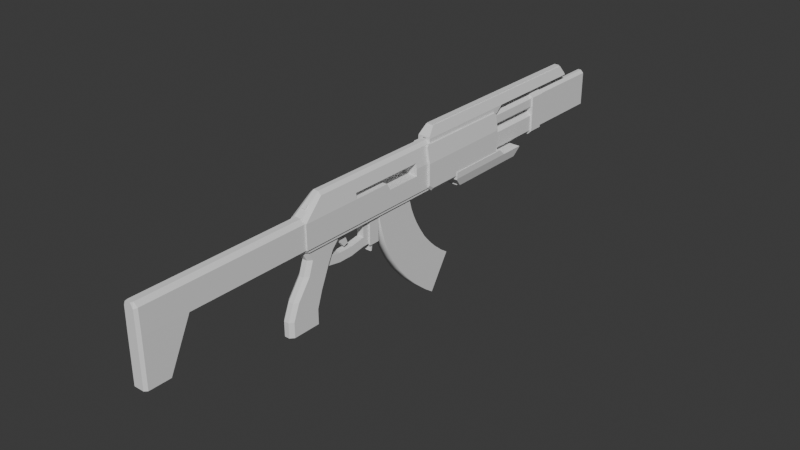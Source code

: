 # Source: ProtoRifle.blend  (saved by Blender 4.3.34; exported with 4.5.12 LTS)
import bpy
from mathutils import Matrix  # noqa: F401  (used for matrix-valued properties, if any)

bpy.ops.wm.read_factory_settings(use_empty=True)
scene = bpy.context.scene
scene.name = 'Scene'

# ---- collections
col_collection = bpy.data.collections.new('Collection'); scene.collection.children.link(col_collection)

# ---- world
world_world = bpy.data.worlds.new('World'); scene.world = world_world
world_world.use_nodes = True; world_world.node_tree.nodes.clear()
_N = world_world.node_tree.nodes; _L = world_world.node_tree.links
n0 = _N.new('ShaderNodeOutputWorld'); n0.name = 'World Output'; n0.location = (300, 300)
n1 = _N.new('ShaderNodeBackground'); n1.name = 'Background'; n1.location = (10, 300)
n1.inputs[0].default_value = (0.05088, 0.05088, 0.05088, 1.0)
_L.new(n1.outputs[0], n0.inputs[0])
n0.is_active_output = True
world_world.color = (0.05088, 0.05088, 0.05088)
world_world.sun_shadow_jitter_overblur = 0.0

# ---- meshes
me_cube = bpy.data.meshes.new('Cube')
me_cube.from_pydata([(0.0, 5.02, 0.9816), (0.2187, 1.667, -2.314), (0.5358, 6.814, -0.9051), (0.2187, 2.179, -2.314), (0.0, -1.0, 0.9816), (0.0, 2.179, -2.314), (0.0, 1.742, -1.847), (0.4205, 7.165, -1.628), (0.5358, 9.866, -0.9051), (0.1759, 5.601, 1.478), (0.2912, 9.866, 0.755), (0.1487, 1.667, -2.314), (0.1487, 2.179, -2.314), (0.4205, 10.18, -1.628), (0.2187, 2.048, -2.314), (0.0, 5.249, -1.189), (0.0, 1.836, -2.14), (0.0, 2.048, -2.314), (0.5203, 6.814, -1.249), (0.3355, -0.08157, -1.157), (0.1487, 2.048, -2.314), (0.5203, 10.18, -1.249), (0.0, 2.048, -1.579), (0.1759, 10.18, 1.478), (0.0, 7.165, -1.628), (0.1487, 2.048, -1.579), (0.2757, 5.249, 1.099), (0.0, 0.006967, -1.966), (0.1867, 0.08659, -1.157), (0.0, 0.6804, -1.966), (0.5358, 10.18, -1.19), (0.5358, 6.814, -1.19), (0.3355, 0.2354, -1.157), (0.0, 6.814, -1.19), (0.0, 10.18, -1.19), (0.3355, 0.08659, -1.008), (0.0, 1.354, -1.864), (0.2757, 10.18, 1.099), (0.0, 1.354, -1.746), (0.2657, 10.18, -1.628), (0.1867, -1.953, -1.157), (0.0, 1.255, -1.864), (0.0, 5.601, 1.478), (0.394, 9.866, -0.9051), (0.2912, 10.18, 1.04), (0.0, 1.836, -2.249), (0.2657, 7.165, -1.628), (0.0, 1.354, -2.249), (0.3234, 6.814, -1.19), (0.3355, -1.788, -1.157), (0.3234, 10.18, -1.19), (0.3355, -1.953, -1.008), (0.0, 0.006967, -2.368), (0.0, 6.814, -1.249), (0.2912, 5.249, 1.04), (0.0, 0.6804, -2.368), (0.3156, 6.814, -1.249), (0.0, 5.251, 0.9816), (0.2657, 11.11, -1.628), (0.0, 5.249, 1.04), (0.1532, 1.354, -2.14), (0.0, 10.18, 1.04), (0.4205, 11.11, -1.628), (0.0, -1.507, 0.5858), (0.1532, 0.6804, -1.966), (0.5203, 11.36, -1.249), (0.0, -1.659, 0.4619), (0.1532, 0.006967, -1.966), (0.5358, 11.36, -1.19), (0.1532, 0.6804, -2.259), (0.1532, 0.006967, -2.259), (0.1273, 10.18, 1.478), (0.1532, 1.255, -1.864), (0.0, 11.36, -1.249), (0.1532, 1.354, -1.746), (0.0, 11.36, -1.19), (0.0, -1.686, 0.4949), (0.1532, 1.354, -1.864), (0.0, -1.534, 0.6188), (0.1532, 1.354, -2.249), (0.3234, 11.36, -1.19), (0.1532, -0.6665, -2.249), (0.0, 11.11, -1.628), (0.1532, 0.006967, -2.368), (0.1494, 9.866, 0.755), (0.1273, 5.601, 1.478), (0.1532, 0.6804, -2.368), (0.3156, 11.36, -1.249), (0.0, 9.613, -1.189), (0.07872, 5.249, 1.04), (0.0, 9.613, 0.9816), (0.3998, -1.0, -1.0), (0.07872, 10.18, 1.04), (0.3998, -1.941, -1.0), (0.0, 5.249, 1.099), (0.3998, 5.02, -1.0), (0.07097, 5.249, 1.099), (0.1273, 14.93, 1.478), (0.1759, 14.93, 1.478), (0.3998, 5.249, -1.189), (0.2757, 15.19, 1.099), (0.2912, 15.19, 1.04), (0.2575, -1.0, 0.8443), (0.09545, -1.507, 0.5858), (0.0, 15.19, 1.099), (0.0, 15.19, 1.04), (0.3877, -1.941, 0.07583), (0.07872, 15.19, 1.04), (0.09545, -1.659, 0.4619), (0.1097, 5.02, 0.9816), (0.0, 14.93, 1.478), (0.07097, 15.19, 1.099), (0.3877, 5.02, 0.07583), (0.3877, -1.0, 0.07583), (0.201, -1.941, 0.2317), (0.1097, -1.0, 0.9816), (0.09545, -1.686, 0.4949), (0.09545, -1.534, 0.6188), (0.3877, 9.613, 0.07583), (0.3605, 5.249, 0.8515), (0.4911, 5.249, 0.07583), (0.5034, 5.249, -1.045), (0.5034, 5.02, -0.8564), (0.4911, 5.02, 0.07583), (0.3605, 9.613, 0.8515), (0.4911, 9.613, 0.07583), (0.0, 5.21, -1.157), (0.3355, -1.941, -1.0), (0.3355, -1.0, -1.0), (0.3355, 0.08659, -1.0), (0.3355, 5.02, -1.0), (0.3355, -1.953, -1.0), (0.3355, 5.21, -1.157), (0.0, -7.142, -1.0), (0.0, -1.953, -1.0), (0.0, -9.494, -1.0), (0.0, -9.494, 0.2317), (0.0, -1.941, 0.2317), (0.0, -7.142, 0.2317), (0.0, -8.13, -3.075), (0.0, -9.494, -3.075), (0.3401, -7.426, -1.0), (0.3401, -9.383, -1.0), (0.3401, -9.383, -3.075), (0.3401, -8.414, -3.075), (0.3401, -1.941, -1.0), (0.2758, -1.941, -1.0), (0.328, -7.142, 0.07583), (0.328, -9.383, 0.07583), (0.1413, -7.142, 0.2317), (0.1413, -9.383, 0.2317), (0.2758, -1.953, -1.0), (0.3401, -6.877, -1.0), (0.07478, -7.142, -1.0), (0.2291, -9.494, -1.0), (0.2176, -9.494, 0.02469), (0.1008, -9.494, 0.2317), (0.1413, -1.941, 0.2317), (0.2291, -9.494, -3.075), (0.07478, -8.13, -3.075), (0.3371, -7.142, -0.7347), (0.328, -1.941, 0.07583), (0.26, -0.4805, -1.592), (0.26, -0.7745, -2.209), (0.26, -1.545, -1.592), (0.26, -1.757, -2.209), (0.0, -1.953, -1.157), (0.1112, -1.953, -1.157), (0.26, -0.08157, -1.157), (0.26, -1.788, -1.157), (0.0, 0.08659, -1.157), (0.1112, 0.08659, -1.157), (0.0, -0.3136, -1.592), (0.1112, -0.3136, -1.592), (0.1112, -1.71, -1.592), (0.0, -1.71, -1.592), (0.1112, -1.922, -2.209), (0.0, -1.922, -2.209), (0.26, -1.37, -3.761), (0.26, -1.37, -4.423), (0.26, -2.64, -3.761), (0.26, -2.64, -4.423), (0.1112, -2.521, -3.052), (0.0, -2.521, -3.052), (0.1112, -2.802, -4.423), (0.0, -2.802, -4.423), (0.0, -1.208, -4.423), (0.1112, -1.208, -4.423), (0.1112, -2.802, -3.761), (0.0, -2.802, -3.761), (0.0, -1.208, -3.761), (0.1112, -1.208, -3.761), (0.26, -1.134, -3.052), (0.26, -2.357, -3.052), (0.0, -0.9708, -3.052), (0.1112, -0.9708, -3.052), (0.3877, 9.823, 0.07583), (0.0, 9.763, 0.9816), (0.0, 9.823, 0.9401), (0.2747, 9.823, 0.7397), (0.08398, 9.823, 0.9401), (0.0, 9.823, -1.126), (0.0, 9.76, -1.189), (0.2687, 5.02, 0.7764), (0.2575, 5.089, 0.8446), (0.2101, 5.02, 0.8944), (0.2575, 4.951, 0.8446), (0.3605, 5.089, 0.8515), (0.3717, 5.02, 0.7833), (0.2912, 5.249, 0.8469), (0.2575, 5.248, 0.8446), (0.2912, 9.613, 0.8469), (0.08862, 5.249, 0.9816), (0.08862, 5.251, 0.9816), (0.1097, 5.249, 0.9816), (0.08862, 9.613, 0.9816), (0.2912, 9.613, 0.755), (0.2722, 9.613, 0.755), (0.08862, 9.763, 0.9816), (0.2722, 9.814, 0.755), (0.2601, 9.823, 0.755), (0.1104, 9.823, 0.9124), (0.09633, 9.794, 0.9689), (0.1494, 9.823, 0.755), (0.5034, 6.814, -1.045), (0.3998, 6.814, -1.189), (0.3237, 9.613, -1.189), (0.3237, 6.814, -1.189), (0.5018, 6.814, -0.9051), (0.5018, 9.613, -0.9051), (0.397, 9.613, -0.9051), (0.397, 9.823, -0.9051), (0.3237, 9.76, -1.189), (0.3392, 9.823, -1.126), (0.394, 9.823, -0.9051), (0.0, 10.18, -1.678), (0.2657, 10.18, -1.678), (0.2657, 7.165, -1.678), (0.0, 7.165, -1.678), (0.0, 11.11, -1.678), (0.2657, 11.11, -1.678), (0.1273, 10.18, 1.528), (0.1273, 5.601, 1.528), (0.0, 10.18, 1.528), (0.0, 5.601, 1.528), (0.0, 14.93, 1.528), (0.1273, 14.93, 1.528), (0.0, 1.354, -1.157), (0.1532, 1.354, -1.157), (0.1112, -0.4537, -1.885), (0.0, -0.4537, -1.885), (0.1112, -0.6301, -2.255), (0.0, -0.6301, -2.255), (0.1532, -0.4971, -1.877), (0.1532, -0.656, -2.209), (0.1532, -0.6263, -2.147), (0.1466, -0.6665, -2.249), (0.1532, -0.6665, -2.233), (0.0, 2.179, -1.157), (0.2187, 2.048, -1.157), (0.2187, 2.179, -1.157), (0.2187, 1.667, -1.157), (0.1487, 2.179, -1.157), (0.1532, 1.667, -1.157), (0.0, 1.742, -1.579), (0.1487, 1.836, -2.14), (0.1487, 1.742, -1.847), (0.1487, 1.742, -1.579), (0.1532, 1.667, -1.827), (0.1487, 1.836, -2.249), (0.1532, 1.667, -2.249), (0.1532, 1.667, -2.14), (0.1532, 1.667, -1.85), (0.1487, 1.667, -2.249), (-0.2187, 1.667, -2.314), (-0.5358, 6.814, -0.9051), (-0.2187, 2.179, -2.314), (-0.4205, 7.165, -1.628), (-0.5358, 9.866, -0.9051), (-0.1759, 5.601, 1.478), (-0.2912, 9.866, 0.755), (-0.1487, 1.667, -2.314), (-0.1487, 2.179, -2.314), (-0.4205, 10.18, -1.628), (-0.2187, 2.048, -2.314), (-0.5203, 6.814, -1.249), (-0.3355, -0.08157, -1.157), (-0.1487, 2.048, -2.314), (-0.5203, 10.18, -1.249), (-0.1759, 10.18, 1.478), (-0.1487, 2.048, -1.579), (-0.2757, 5.249, 1.099), (-0.1867, 0.08659, -1.157), (-0.5358, 10.18, -1.19), (-0.5358, 6.814, -1.19), (-0.3355, 0.2354, -1.157), (-0.3355, 0.08659, -1.008), (-0.2757, 10.18, 1.099), (-0.2657, 10.18, -1.628), (-0.1867, -1.953, -1.157), (-0.394, 9.866, -0.9051), (-0.2912, 10.18, 1.04), (-0.2657, 7.165, -1.628), (-0.3234, 6.814, -1.19), (-0.3355, -1.788, -1.157), (-0.3234, 10.18, -1.19), (-0.3355, -1.953, -1.008), (-0.2912, 5.249, 1.04), (-0.3156, 6.814, -1.249), (-0.2657, 11.11, -1.628), (-0.1532, 1.354, -2.14), (-0.4205, 11.11, -1.628), (-0.1532, 0.6804, -1.966), (-0.5203, 11.36, -1.249), (-0.1532, 0.006967, -1.966), (-0.5358, 11.36, -1.19), (-0.1532, 0.6804, -2.259), (-0.1532, 0.006967, -2.259), (-0.1273, 10.18, 1.478), (-0.1532, 1.255, -1.864), (-0.1532, 1.354, -1.746), (-0.1532, 1.354, -1.864), (-0.1532, 1.354, -2.249), (-0.3234, 11.36, -1.19), (-0.1532, -0.6665, -2.249), (-0.1532, 0.006967, -2.368), (-0.1494, 9.866, 0.755), (-0.1273, 5.601, 1.478), (-0.1532, 0.6804, -2.368), (-0.3156, 11.36, -1.249), (-0.07872, 5.249, 1.04), (-0.3998, -1.0, -1.0), (-0.07872, 10.18, 1.04), (-0.3998, -1.941, -1.0), (-0.3998, 5.02, -1.0), (-0.07097, 5.249, 1.099), (-0.1273, 14.93, 1.478), (-0.1759, 14.93, 1.478), (-0.3998, 5.249, -1.189), (-0.2757, 15.19, 1.099), (-0.2912, 15.19, 1.04), (-0.2575, -1.0, 0.8443), (-0.09545, -1.507, 0.5858), (-0.3877, -1.941, 0.07583), (-0.07872, 15.19, 1.04), (-0.09545, -1.659, 0.4619), (-0.1097, 5.02, 0.9816), (-0.07097, 15.19, 1.099), (-0.3877, 5.02, 0.07583), (-0.3877, -1.0, 0.07583), (-0.201, -1.941, 0.2317), (-0.1097, -1.0, 0.9816), (-0.09545, -1.686, 0.4949), (-0.09545, -1.534, 0.6188), (-0.3877, 9.613, 0.07583), (-0.3605, 5.249, 0.8515), (-0.4911, 5.249, 0.07583), (-0.5034, 5.249, -1.045), (-0.5034, 5.02, -0.8564), (-0.4911, 5.02, 0.07583), (-0.3605, 9.613, 0.8515), (-0.4911, 9.613, 0.07583), (-0.3355, -1.941, -1.0), (-0.3355, -1.0, -1.0), (-0.3355, 0.08659, -1.0), (-0.3355, 5.02, -1.0), (-0.3355, -1.953, -1.0), (-0.3355, 5.21, -1.157), (-0.3401, -7.426, -1.0), (-0.3401, -9.383, -1.0), (-0.3401, -9.383, -3.075), (-0.3401, -8.414, -3.075), (-0.3401, -1.941, -1.0), (-0.2758, -1.941, -1.0), (-0.328, -7.142, 0.07583), (-0.328, -9.383, 0.07583), (-0.1413, -7.142, 0.2317), (-0.1413, -9.383, 0.2317), (-0.2758, -1.953, -1.0), (-0.3401, -6.877, -1.0), (-0.07478, -7.142, -1.0), (-0.2291, -9.494, -1.0), (-0.2176, -9.494, 0.02469), (-0.1008, -9.494, 0.2317), (-0.1413, -1.941, 0.2317), (-0.2291, -9.494, -3.075), (-0.07478, -8.13, -3.075), (-0.3371, -7.142, -0.7347), (-0.328, -1.941, 0.07583), (-0.26, -0.4805, -1.592), (-0.26, -0.7745, -2.209), (-0.26, -1.545, -1.592), (-0.26, -1.757, -2.209), (-0.1112, -1.953, -1.157), (-0.26, -0.08157, -1.157), (-0.26, -1.788, -1.157), (-0.1112, 0.08659, -1.157), (-0.1112, -0.3136, -1.592), (-0.1112, -1.71, -1.592), (-0.1112, -1.922, -2.209), (-0.26, -1.37, -3.761), (-0.26, -1.37, -4.423), (-0.26, -2.64, -3.761), (-0.26, -2.64, -4.423), (-0.1112, -2.521, -3.052), (-0.1112, -2.802, -4.423), (-0.1112, -1.208, -4.423), (-0.1112, -2.802, -3.761), (-0.1112, -1.208, -3.761), (-0.26, -1.134, -3.052), (-0.26, -2.357, -3.052), (-0.1112, -0.9708, -3.052), (-0.3877, 9.823, 0.07583), (-0.2747, 9.823, 0.7397), (-0.08398, 9.823, 0.9401), (-0.2687, 5.02, 0.7764), (-0.2575, 5.089, 0.8446), (-0.2101, 5.02, 0.8944), (-0.2575, 4.951, 0.8446), (-0.3605, 5.089, 0.8515), (-0.3717, 5.02, 0.7833), (-0.2912, 5.249, 0.8469), (-0.2575, 5.248, 0.8446), (-0.2912, 9.613, 0.8469), (-0.08862, 5.249, 0.9816), (-0.08862, 5.251, 0.9816), (-0.1097, 5.249, 0.9816), (-0.08862, 9.613, 0.9816), (-0.2912, 9.613, 0.755), (-0.2722, 9.613, 0.755), (-0.08862, 9.763, 0.9816), (-0.2722, 9.814, 0.755), (-0.2601, 9.823, 0.755), (-0.1104, 9.823, 0.9124), (-0.09633, 9.794, 0.9689), (-0.1494, 9.823, 0.755), (-0.5034, 6.814, -1.045), (-0.3998, 6.814, -1.189), (-0.3237, 9.613, -1.189), (-0.3237, 6.814, -1.189), (-0.5018, 6.814, -0.9051), (-0.5018, 9.613, -0.9051), (-0.397, 9.613, -0.9051), (-0.397, 9.823, -0.9051), (-0.3237, 9.76, -1.189), (-0.3392, 9.823, -1.126), (-0.394, 9.823, -0.9051), (-0.2657, 10.18, -1.678), (-0.2657, 7.165, -1.678), (-0.2657, 11.11, -1.678), (-0.1273, 10.18, 1.528), (-0.1273, 5.601, 1.528), (-0.1273, 14.93, 1.528), (-0.1532, 1.354, -1.157), (-0.1112, -0.4537, -1.885), (-0.1112, -0.6301, -2.255), (-0.1532, -0.4971, -1.877), (-0.1532, -0.656, -2.209), (-0.1532, -0.6263, -2.147), (-0.1466, -0.6665, -2.249), (-0.1532, -0.6665, -2.233), (-0.2187, 2.048, -1.157), (-0.2187, 2.179, -1.157), (-0.2187, 1.667, -1.157), (-0.1487, 2.179, -1.157), (-0.1532, 1.667, -1.157), (-0.1487, 1.836, -2.14), (-0.1487, 1.742, -1.847), (-0.1487, 1.742, -1.579), (-0.1532, 1.667, -1.827), (-0.1487, 1.836, -2.249), (-0.1532, 1.667, -2.249), (-0.1532, 1.667, -2.14), (-0.1532, 1.667, -1.85), (-0.1487, 1.667, -2.249), (0.3467, 5.02, 0.317), (0.3469, -1.0, 0.3168), (0.4504, 5.02, 0.317), (0.3998, 4.323, -1.0), (0.1097, 4.323, 0.9816), (0.3355, 4.323, -1.0), (0.3467, 4.323, 0.317), (0.3877, 4.323, 0.07583), (0.2575, 4.323, 0.8446), (0.3877, 2.515, 0.07583), (0.3912, 4.323, -0.236), (0.3912, 2.695, -0.236), (0.1097, 0.7807, 0.9816), (0.2575, 0.7807, 0.8444), (0.3877, 0.7807, 0.07583), (0.3468, 0.7807, 0.3169), (0.3998, 0.7807, -1.0), (-0.2684, 0.7807, 0.3169), (-0.2684, 4.323, 0.317), (-0.2684, 4.323, 0.07583), (-0.2684, 2.515, 0.07583), (-0.2684, 4.323, -0.236), (-0.2684, 2.695, -0.236), (-0.2684, 0.7807, 0.07583)], [], [(63, 78, 117, 103), (145, 127, 128, 91, 93), (205, 109, 479, 483, 206), (129, 480, 478, 491, 91, 128), (0, 4, 115, 487, 479, 109), (209, 210, 204, 207, 119), (119, 124, 211, 209), (132, 126, 15, 99, 95, 130), (212, 213, 57, 0, 109, 214), (210, 214, 109, 205, 204), (114, 106, 102, 115), (113, 106, 93, 91), (91, 491, 489, 113), (99, 121, 122, 95), (102, 106, 113, 476), (121, 99, 225, 224), (93, 106, 161, 145), (106, 114, 157, 161), (131, 127, 146, 151), (108, 114, 115, 103), (103, 115, 4, 63), (157, 114, 108, 66, 137), (78, 76, 116, 117), (108, 116, 76, 66), (103, 117, 116, 108), (227, 225, 99, 15, 88, 226), (95, 122, 123, 112), (90, 57, 213, 215), (122, 121, 120, 123), (120, 125, 124, 119), (203, 204, 206), (228, 229, 125, 120, 121, 224), (207, 208, 477, 123, 120, 119), (118, 125, 229, 230), (216, 211, 124, 125, 118, 217), (206, 483, 481, 475, 203), (167, 40, 51, 131, 151, 134, 166), (258, 126, 132, 32, 28, 171, 170, 247, 248, 263, 261, 259, 260, 262), (127, 131, 51, 49, 19, 35, 129, 128), (35, 19, 32), (19, 28, 32), (40, 49, 51), (49, 40, 167, 169), (28, 19, 168, 171), (19, 49, 169, 168), (129, 35, 32, 132, 130, 480), (142, 143, 144, 141), (147, 149, 150, 148), (151, 146, 127, 145, 152, 153, 133, 134), (156, 136, 135, 154, 155), (137, 138, 149, 157), (143, 158, 140, 139, 159, 144), (153, 152, 141), (148, 142, 141, 160, 147), (152, 145, 161, 147, 160), (161, 157, 149, 147), (156, 150, 149, 138, 136), (141, 152, 160), (144, 159, 153, 141), (153, 159, 139, 133), (142, 154, 158, 143), (155, 148, 150, 156), (154, 142, 148, 155), (135, 140, 158, 154), (162, 164, 165, 163), (168, 169, 164, 162), (170, 171, 173, 172), (167, 166, 175, 174), (174, 175, 177, 176), (178, 180, 181, 179), (250, 172, 173, 249), (176, 177, 183, 182), (187, 179, 181, 184, 185, 186), (188, 189, 185, 184), (190, 191, 187, 186), (192, 193, 180, 178), (194, 195, 191, 190), (182, 183, 189, 188), (163, 165, 193, 192), (195, 194, 252, 251), (253, 249, 173, 162, 163, 254, 255), (167, 174, 164, 169), (173, 171, 168, 162), (182, 188, 180, 193), (165, 164, 174, 176), (176, 182, 193, 165), (257, 254, 163, 192, 195, 251, 256), (178, 179, 187, 191), (181, 180, 188, 184), (191, 195, 192, 178), (218, 197, 90, 215), (219, 217, 118, 196, 199), (231, 196, 118, 230), (222, 221, 200), (219, 199, 220), (222, 200, 198, 197), (226, 88, 202, 232), (201, 233, 232, 202), (223, 220, 199, 196, 231, 234, 233, 201, 198, 200, 221), (204, 205, 206), (203, 208, 207, 204), (112, 123, 477, 475), (92, 61, 105, 107), (37, 23, 9, 26), (220, 223, 84, 10, 216, 217, 219), (96, 85, 42, 94), (42, 85, 242, 244), (211, 216, 10, 44, 54, 209), (84, 92, 44, 10), (89, 92, 84, 223, 221, 222, 218, 215, 213, 212), (214, 210, 209, 54, 89, 212), (26, 9, 85, 96), (23, 71, 85, 9), (92, 89, 59, 61), (23, 37, 100, 98), (54, 26, 96, 89), (89, 96, 94, 59), (44, 37, 26, 54), (37, 44, 101, 100), (111, 97, 98, 100), (105, 104, 111, 107), (104, 110, 97, 111), (107, 111, 100, 101), (71, 23, 98, 97), (44, 92, 107, 101), (97, 110, 245, 246), (50, 80, 75, 34), (21, 18, 7, 13), (231, 230, 229, 228, 2, 8, 43, 234), (82, 58, 240, 239), (56, 53, 24, 46), (39, 46, 237, 236), (8, 2, 31, 30), (43, 8, 30, 50), (233, 234, 43, 50, 48, 227, 226, 232), (225, 227, 48, 31, 2, 228, 224), (18, 56, 46, 7), (13, 7, 46, 39), (50, 34, 33, 48), (13, 62, 65, 21), (31, 48, 56, 18), (48, 33, 53, 56), (30, 31, 18, 21), (21, 65, 68, 30), (87, 65, 62, 58), (75, 80, 87, 73), (73, 87, 58, 82), (80, 68, 65, 87), (39, 58, 62, 13), (30, 68, 80, 50), (236, 237, 238, 235), (235, 239, 240, 236), (46, 24, 238, 237), (58, 39, 236, 240), (241, 243, 244, 242), (243, 241, 246, 245), (71, 97, 246, 241), (85, 71, 241, 242), (247, 38, 74, 248), (72, 60, 77), (16, 6, 266, 265), (266, 6, 264, 267), (256, 81, 257), (248, 74, 268, 263), (249, 253, 67, 27, 250), (70, 67, 253, 255), (45, 16, 265, 269), (60, 79, 270, 271), (254, 257, 81, 83, 70, 255), (41, 29, 64, 72), (64, 67, 70, 69), (29, 27, 67, 64), (36, 41, 72, 77), (77, 60, 271, 272), (77, 74, 38, 36), (270, 79, 47, 45, 269, 273), (251, 252, 52, 83, 81, 256), (79, 86, 55, 47), (86, 83, 52, 55), (69, 86, 79, 60), (70, 83, 86, 69), (64, 69, 60, 72), (74, 77, 272, 268), (3, 12, 262, 260), (261, 1, 14, 259), (20, 14, 1, 11), (273, 11, 1, 261, 263, 268, 272, 271, 270), (25, 20, 11, 273, 269, 265, 266, 267), (12, 5, 258, 262), (5, 12, 20, 17), (12, 3, 14, 20), (259, 14, 3, 260), (22, 25, 267, 264), (17, 20, 25, 22), (218, 222, 197), (63, 342, 353, 78), (372, 333, 331, 363, 362), (417, 418, 341, 351, 346), (364, 363, 331, 334, 365), (0, 346, 351, 4), (421, 355, 419, 416, 422), (355, 421, 423, 360), (367, 365, 334, 338, 15, 126), (424, 426, 346, 0, 57, 425), (422, 416, 417, 346, 426), (350, 351, 341, 343), (349, 331, 333, 343), (331, 349, 348, 334), (338, 334, 358, 357), (341, 349, 343), (357, 436, 437, 338), (333, 372, 388, 343), (343, 388, 384, 350), (366, 378, 373, 362), (345, 342, 351, 350), (342, 63, 4, 351), (384, 137, 66, 345, 350), (78, 353, 352, 76), (345, 66, 76, 352), (342, 345, 352, 353), (439, 438, 88, 15, 338, 437), (334, 348, 359, 358), (90, 427, 425, 57), (358, 359, 356, 357), (356, 355, 360, 361), (415, 418, 416), (440, 436, 357, 356, 361, 441), (419, 355, 356, 359, 420), (354, 442, 441, 361), (428, 429, 354, 361, 360, 423), (415, 348, 349, 341, 418), (393, 166, 134, 378, 366, 306, 299), (258, 464, 462, 461, 463, 465, 453, 247, 170, 396, 292, 295, 367, 126), (362, 363, 364, 296, 286, 304, 306, 366), (296, 295, 286), (286, 295, 292), (299, 306, 304), (304, 395, 393, 299), (292, 396, 394, 286), (286, 394, 395, 304), (364, 365, 367, 295, 296), (369, 368, 371, 370), (374, 375, 377, 376), (378, 134, 133, 380, 379, 372, 362, 373), (383, 382, 381, 135, 136), (137, 384, 376, 138), (370, 371, 386, 139, 140, 385), (380, 368, 379), (375, 374, 387, 368, 369), (379, 387, 374, 388, 372), (388, 374, 376, 384), (383, 136, 138, 376, 377), (368, 387, 379), (371, 368, 380, 386), (380, 133, 139, 386), (369, 370, 385, 381), (382, 383, 377, 375), (381, 382, 375, 369), (135, 381, 385, 140), (389, 390, 392, 391), (394, 389, 391, 395), (170, 172, 397, 396), (393, 398, 175, 166), (398, 399, 177, 175), (400, 401, 403, 402), (250, 454, 397, 172), (399, 404, 183, 177), (406, 186, 185, 405, 403, 401), (407, 405, 185, 189), (190, 186, 406, 408), (409, 400, 402, 410), (194, 190, 408, 411), (404, 407, 189, 183), (390, 409, 410, 392), (411, 455, 252, 194), (456, 458, 457, 390, 389, 397, 454), (393, 395, 391, 398), (397, 389, 394, 396), (404, 410, 402, 407), (392, 399, 398, 391), (399, 392, 410, 404), (460, 459, 455, 411, 409, 390, 457), (400, 408, 406, 401), (403, 405, 407, 402), (408, 400, 409, 411), (430, 427, 90, 197), (431, 413, 412, 354, 429), (443, 442, 354, 412), (434, 414, 433), (431, 432, 413), (434, 197, 198, 414), (438, 444, 202, 88), (201, 202, 444, 445), (435, 433, 414, 198, 201, 445, 446, 443, 412, 413, 432), (416, 418, 417), (415, 416, 419, 420), (348, 415, 420, 359), (332, 344, 105, 61), (297, 291, 279, 289), (432, 431, 429, 428, 280, 326, 435), (335, 94, 42, 327), (42, 244, 451, 327), (423, 421, 307, 301, 280, 428), (326, 280, 301, 332), (330, 424, 425, 427, 430, 434, 433, 435, 326, 332), (426, 424, 330, 307, 421, 422), (291, 335, 327, 279), (289, 279, 327, 318), (332, 61, 59, 330), (289, 337, 339, 297), (307, 330, 335, 291), (330, 59, 94, 335), (301, 307, 291, 297), (297, 339, 340, 301), (347, 339, 337, 336), (105, 344, 347, 104), (104, 347, 336, 110), (344, 340, 339, 347), (318, 336, 337, 289), (301, 340, 344, 332), (336, 452, 245, 110), (305, 34, 75, 323), (288, 283, 277, 285), (443, 446, 300, 278, 275, 440, 441, 442), (82, 239, 449, 309), (308, 302, 24, 53), (298, 447, 448, 302), (278, 293, 294, 275), (300, 305, 293, 278), (445, 444, 438, 439, 303, 305, 300, 446), (437, 436, 440, 275, 294, 303, 439), (285, 277, 302, 308), (283, 298, 302, 277), (305, 303, 33, 34), (283, 288, 313, 311), (294, 285, 308, 303), (303, 308, 53, 33), (293, 288, 285, 294), (288, 293, 315, 313), (329, 309, 311, 313), (75, 73, 329, 323), (73, 82, 309, 329), (323, 329, 313, 315), (298, 283, 311, 309), (293, 305, 323, 315), (447, 235, 238, 448), (235, 447, 449, 239), (302, 448, 238, 24), (309, 449, 447, 298), (450, 451, 244, 243), (243, 245, 452, 450), (318, 450, 452, 336), (327, 451, 450, 318), (247, 453, 320, 38), (319, 321, 310), (16, 466, 467, 6), (467, 468, 264, 6), (459, 460, 324), (453, 465, 469, 320), (454, 250, 27, 314, 456), (317, 458, 456, 314), (45, 470, 466, 16), (310, 472, 471, 322), (457, 458, 317, 325, 324, 460), (41, 319, 312, 29), (312, 316, 317, 314), (29, 312, 314, 27), (36, 321, 319, 41), (321, 473, 472, 310), (321, 36, 38, 320), (471, 474, 470, 45, 47, 322), (455, 459, 324, 325, 52, 252), (322, 47, 55, 328), (328, 55, 52, 325), (316, 310, 322, 328), (317, 316, 328, 325), (312, 319, 310, 316), (320, 469, 473, 321), (276, 462, 464, 282), (463, 461, 284, 274), (287, 281, 274, 284), (474, 471, 472, 473, 469, 465, 463, 274, 281), (290, 468, 467, 466, 470, 474, 281, 287), (282, 464, 258, 5), (5, 17, 287, 282), (282, 287, 284, 276), (461, 462, 276, 284), (22, 264, 468, 290), (17, 22, 290, 287), (430, 197, 434), (475, 477, 208, 203), (475, 481, 482, 112), (484, 486, 497, 495), (478, 480, 130, 95), (482, 485, 478, 95, 112), (483, 479, 487, 488), (481, 483, 488, 490), (494, 493, 492, 498, 495), (486, 485, 496, 497), (490, 488, 102, 476), (489, 490, 476, 113), (488, 487, 115, 102), (489, 491, 478, 485, 486, 484), (495, 497, 496, 494), (481, 490, 492, 493), (485, 482, 494, 496), (490, 489, 498, 492), (489, 484, 495, 498), (482, 481, 493, 494)])
_uv = me_cube.uv_layers.new(name='UVMap')
_uv.uv.foreach_set('vector', [0.75, 0.75, 0.75, 0.75, 0.7958, 0.75, 0.7958, 0.75, 0.139, 0.75, 0.1401, 0.75, 0.1401, 0.75, 0.125, 0.75, 0.125, 0.75, 0.8627, 0.5, 0.8367, 0.5, 0.8367, 0.514, 0.875, 0.514, 0.875, 0.5029, 0.1401, 0.7049, 0.1401, 0.514, 0.125, 0.514, 0.125, 0.7002, 0.125, 0.75, 0.1401, 0.75, 0.75, 0.5, 0.75, 0.75, 0.8367, 0.75, 0.8367, 0.7002, 0.8367, 0.514, 0.8367, 0.5, 0.875, 0.5, 0.875, 0.5, 0.875, 0.5, 0.875, 0.5, 0.875, 0.5, 0.875, 0.5, 0.875, 0.5, 0.875, 0.5, 0.875, 0.5, 0.1401, 0.5, 0.25, 0.5, 0.25, 0.5, 0.125, 0.5, 0.125, 0.5, 0.1401, 0.5, 0.8292, 0.5, 0.8292, 0.5, 0.75, 0.5, 0.75, 0.5, 0.8367, 0.5, 0.8367, 0.5, 0.875, 0.5, 0.8367, 0.5, 0.8367, 0.5, 0.8627, 0.5, 0.875, 0.5, 0.8367, 0.75, 0.875, 0.75, 0.875, 0.75, 0.8367, 0.75, 0.5092, 0.0, 0.5096, 0.0, 0.375, 0.0, 0.375, 0.0, 0.375, 0.0, 0.375, 0.04977, 0.5087, 0.0443, 0.5092, 0.0, 0.125, 0.5, 0.125, 0.5, 0.125, 0.5, 0.125, 0.5, 0.6055, 0.0, 0.5096, 0.0, 0.5092, 0.0, 0.5394, 0.0, 0.125, 0.5, 0.125, 0.5, 0.125, 0.5, 0.125, 0.5, 0.375, 0.0, 0.5096, 0.0, 0.5096, 0.0, 0.375, 0.0, 0.875, 0.75, 0.8367, 0.75, 0.8367, 0.75, 0.875, 0.75, 0.4617, 0.75, 0.4617, 0.7498, 0.4617, 0.7498, 0.4617, 0.75, 0.7979, 0.75, 0.8367, 0.75, 0.8367, 0.75, 0.7958, 0.75, 0.7958, 0.75, 0.8367, 0.75, 0.75, 0.75, 0.75, 0.75, 0.8212, 0.75, 0.8367, 0.75, 0.7979, 0.75, 0.75, 0.75, 0.75, 0.75, 0.75, 0.75, 0.75, 0.75, 0.7979, 0.75, 0.7958, 0.75, 0.7979, 0.75, 0.7979, 0.75, 0.75, 0.75, 0.75, 0.75, 0.7958, 0.75, 0.7958, 0.75, 0.7979, 0.75, 0.7979, 0.75, 0.1428, 0.5, 0.125, 0.5, 0.125, 0.5, 0.25, 0.5, 0.25, 0.5, 0.1428, 0.5, 0.375, 0.25, 0.375, 0.25, 0.5063, 0.25, 0.5063, 0.25, 0.75, 0.5, 0.75, 0.5, 0.8292, 0.5, 0.8292, 0.5, 0.375, 0.25, 0.375, 0.25, 0.5063, 0.25, 0.5063, 0.25, 0.5063, 0.25, 0.5063, 0.25, 0.6056, 0.25, 0.6056, 0.25, 0.5971, 0.25, 0.6056, 0.25, 0.6056, 0.2471, 0.3917, 0.25, 0.3917, 0.25, 0.5063, 0.25, 0.5063, 0.25, 0.375, 0.25, 0.375, 0.25, 0.6056, 0.25, 0.5971, 0.25, 0.5372, 0.25, 0.5063, 0.25, 0.5063, 0.25, 0.6056, 0.25, 0.5063, 0.25, 0.5063, 0.25, 0.3917, 0.25, 0.405, 0.25, 0.8328, 0.4714, 0.875, 0.5, 0.875, 0.5, 0.5063, 0.25, 0.5063, 0.25, 0.8334, 0.4718, 0.6056, 0.2471, 0.6056, 0.236, 0.5376, 0.236, 0.5375, 0.25, 0.5971, 0.25, 0.375, 0.8098, 0.375, 0.7896, 0.4573, 0.75, 0.4617, 0.75, 0.4617, 0.7659, 0.4617, 0.875, 0.375, 0.875, 0.25, 0.6352, 0.25, 0.5155, 0.375, 0.5157, 0.375, 0.7138, 0.3354, 0.7164, 0.3152, 0.7164, 0.25, 0.7164, 0.25, 0.6667, 0.3264, 0.6683, 0.3264, 0.6559, 0.3439, 0.6562, 0.3439, 0.6411, 0.3439, 0.6368, 0.3252, 0.6365, 0.4617, 0.7498, 0.4617, 0.75, 0.4573, 0.75, 0.375, 0.7474, 0.375, 0.719, 0.4573, 0.7164, 0.4617, 0.7164, 0.4617, 0.7343, 0.4573, 0.7164, 0.375, 0.719, 0.375, 0.7138, 0.375, 0.719, 0.375, 0.7164, 0.375, 0.7138, 0.375, 0.7896, 0.375, 0.75, 0.4573, 0.75, 0.375, 0.75, 0.375, 0.7896, 0.375, 0.7896, 0.375, 0.75, 0.375, 0.7164, 0.375, 0.719, 0.375, 0.719, 0.375, 0.7164, 0.375, 0.719, 0.375, 0.7474, 0.375, 0.7474, 0.375, 0.719, 0.4617, 0.7164, 0.4573, 0.7164, 0.375, 0.7138, 0.375, 0.5157, 0.4617, 0.5232, 0.4617, 0.5364, 0.375, 0.0, 0.375, 0.0, 0.375, 0.0, 0.375, 0.0, 0.875, 0.75, 0.8367, 0.75, 0.8367, 0.75, 0.875, 0.75, 0.1401, 0.75, 0.1401, 0.75, 0.1261, 0.75, 0.125, 0.75, 0.125, 0.75, 0.1872, 0.75, 0.25, 0.75, 0.25, 0.75, 0.529, 0.9166, 0.529, 0.875, 0.375, 0.875, 0.375, 0.974, 0.5031, 0.9746, 0.75, 0.75, 0.75, 0.75, 0.8367, 0.75, 0.8367, 0.75, 0.125, 0.75, 0.151, 0.75, 0.25, 0.75, 0.25, 0.75, 0.1872, 0.75, 0.125, 0.75, 0.1872, 0.75, 0.125, 0.75, 0.125, 0.75, 0.5097, 0.0, 0.375, 0.0, 0.375, 0.0, 0.4082, 0.0, 0.5096, 0.0, 0.375, 0.0, 0.375, 0.0, 0.5096, 0.0, 0.5096, 0.0, 0.4082, 0.0, 0.875, 0.75, 0.8367, 0.75, 0.8367, 0.75, 0.875, 0.75, 0.7916, 0.75, 0.8367, 0.75, 0.8367, 0.75, 0.75, 0.75, 0.75, 0.75, 0.125, 0.75, 0.125, 0.75, 0.1257, 0.75, 0.125, 0.75, 0.1872, 0.75, 0.1872, 0.75, 0.125, 0.75, 0.1872, 0.75, 0.1872, 0.75, 0.25, 0.75, 0.25, 0.75, 0.375, 0.0, 0.375, 0.0, 0.375, 0.0, 0.375, 0.0, 0.8669, 0.75, 0.875, 0.75, 0.8367, 0.75, 0.8367, 0.75, 0.3752, 0.0, 0.375, 0.0, 0.5097, 0.0, 0.5032, 0.0, 0.375, 0.875, 0.375, 0.875, 0.375, 0.974, 0.375, 0.974, 0.375, 0.7201, 0.375, 0.7463, 0.375, 0.7461, 0.375, 0.7203, 0.375, 0.719, 0.375, 0.7474, 0.375, 0.7463, 0.375, 0.7201, 0.25, 0.7164, 0.3354, 0.7164, 0.3354, 0.7164, 0.25, 0.7164, 0.375, 0.7896, 0.375, 0.875, 0.375, 0.875, 0.375, 0.7896, 0.375, 0.7896, 0.375, 0.875, 0.375, 0.875, 0.375, 0.7896, 0.375, 0.7195, 0.375, 0.7468, 0.375, 0.7469, 0.375, 0.7195, 0.25, 0.7164, 0.25, 0.7164, 0.3354, 0.7164, 0.3354, 0.7164, 0.375, 0.7896, 0.375, 0.875, 0.375, 0.875, 0.375, 0.7896, 0.3354, 0.7164, 0.375, 0.7195, 0.375, 0.7469, 0.3354, 0.75, 0.25, 0.75, 0.25, 0.7164, 0.375, 0.7896, 0.375, 0.875, 0.375, 0.875, 0.375, 0.7896, 0.25, 0.7164, 0.3354, 0.7164, 0.3354, 0.7164, 0.25, 0.7164, 0.375, 0.7196, 0.375, 0.7468, 0.375, 0.7468, 0.375, 0.7195, 0.25, 0.7164, 0.3354, 0.7164, 0.3354, 0.7164, 0.25, 0.7164, 0.375, 0.7896, 0.375, 0.875, 0.375, 0.875, 0.375, 0.7896, 0.375, 0.7203, 0.375, 0.7461, 0.375, 0.7468, 0.375, 0.7196, 0.3354, 0.7164, 0.25, 0.7164, 0.25, 0.7164, 0.3354, 0.7164, 0.3466, 0.7175, 0.3354, 0.7164, 0.3354, 0.7164, 0.375, 0.7201, 0.375, 0.7203, 0.3466, 0.7175, 0.3466, 0.7175, 0.375, 0.7896, 0.375, 0.7896, 0.375, 0.7463, 0.375, 0.7474, 0.3354, 0.7164, 0.3354, 0.7164, 0.375, 0.719, 0.375, 0.7201, 0.375, 0.7896, 0.375, 0.7896, 0.375, 0.7468, 0.375, 0.7468, 0.375, 0.7461, 0.375, 0.7463, 0.375, 0.7896, 0.375, 0.7896, 0.375, 0.7896, 0.375, 0.7896, 0.375, 0.7468, 0.375, 0.7461, 0.3466, 0.7175, 0.3466, 0.7175, 0.375, 0.7203, 0.375, 0.7196, 0.3354, 0.7164, 0.3354, 0.7164, 0.3448, 0.7173, 0.375, 0.7195, 0.375, 0.7195, 0.3354, 0.7164, 0.3354, 0.7164, 0.375, 0.7469, 0.375, 0.7468, 0.375, 0.7896, 0.375, 0.7896, 0.3354, 0.7164, 0.3354, 0.7164, 0.375, 0.7196, 0.375, 0.7195, 0.8292, 0.5, 0.75, 0.5, 0.75, 0.5, 0.8292, 0.5, 0.8334, 0.4718, 0.8334, 0.4718, 0.5063, 0.25, 0.5063, 0.25, 0.8263, 0.467, 0.405, 0.25, 0.5063, 0.25, 0.5063, 0.25, 0.405, 0.25, 0.8253, 0.4985, 0.8163, 0.493, 0.8147, 0.4972, 0.8334, 0.4718, 0.8263, 0.467, 0.8254, 0.4693, 0.8253, 0.4985, 0.8147, 0.4972, 0.7363, 0.5, 0.75, 0.5, 0.1428, 0.5, 0.25, 0.5, 0.25, 0.5, 0.1428, 0.5, 0.2643, 0.5, 0.3684, 0.2781, 0.3572, 0.2857, 0.25, 0.5, 0.7841, 0.4748, 0.8254, 0.4693, 0.8263, 0.467, 0.5063, 0.25, 0.405, 0.25, 0.4046, 0.2514, 0.3684, 0.2781, 0.2643, 0.5, 0.7363, 0.5, 0.8147, 0.4972, 0.8163, 0.493, 0.6056, 0.25, 0.6056, 0.25, 0.6056, 0.2471, 0.5971, 0.25, 0.5971, 0.25, 0.6056, 0.25, 0.6056, 0.25, 0.5063, 0.25, 0.5063, 0.25, 0.5372, 0.25, 0.5375, 0.25, 0.4489, 0.4375, 0.4489, 0.375, 0.4489, 0.375, 0.4489, 0.4375, 0.4725, 0.5, 0.625, 0.5, 0.625, 0.75, 0.4725, 0.75, 0.3613, 0.5023, 0.3125, 0.5023, 0.3125, 0.5, 0.375, 0.5, 0.375, 0.5137, 0.3666, 0.5137, 0.3666, 0.5028, 0.4725, 0.8125, 0.625, 0.8125, 0.625, 0.875, 0.4725, 0.875, 0.625, 0.875, 0.625, 0.8125, 0.625, 0.8125, 0.625, 0.875, 0.3988, 0.5185, 0.375, 0.5137, 0.375, 0.5, 0.4489, 0.5, 0.4489, 0.75, 0.3988, 0.7499, 0.375, 0.4375, 0.4489, 0.4375, 0.4489, 0.5, 0.375, 0.5, 0.4489, 0.8125, 0.4489, 0.4375, 0.3125, 0.5, 0.3131, 0.5029, 0.3884, 0.4815, 0.4154, 0.4761, 0.4301, 0.4743, 0.4303, 0.4855, 0.4385, 0.8124, 0.4385, 0.8125, 0.4385, 0.8059, 0.3982, 0.7628, 0.3988, 0.75, 0.4489, 0.75, 0.4489, 0.8125, 0.4385, 0.8125, 0.4725, 0.75, 0.625, 0.75, 0.625, 0.8125, 0.4725, 0.8125, 0.625, 0.5, 0.6875, 0.5, 0.6875, 0.75, 0.625, 0.75, 0.4489, 0.4375, 0.4489, 0.8125, 0.4489, 0.875, 0.4489, 0.375, 0.625, 0.5, 0.4725, 0.5, 0.4725, 0.5, 0.625, 0.5, 0.4489, 0.75, 0.4725, 0.75, 0.4725, 0.8125, 0.4489, 0.8125, 0.4489, 0.8125, 0.4725, 0.8125, 0.4725, 0.875, 0.4489, 0.875, 0.4489, 0.5, 0.4725, 0.5, 0.4725, 0.75, 0.4489, 0.75, 0.4725, 0.5, 0.4489, 0.5, 0.4489, 0.5, 0.4725, 0.5, 0.4725, 0.4375, 0.625, 0.4375, 0.625, 0.5, 0.4725, 0.5, 0.4489, 0.375, 0.4725, 0.375, 0.4725, 0.4375, 0.4489, 0.4375, 0.4725, 0.375, 0.625, 0.375, 0.625, 0.4375, 0.4725, 0.4375, 0.4489, 0.4375, 0.4725, 0.4375, 0.4725, 0.5, 0.4489, 0.5, 0.6875, 0.5, 0.625, 0.5, 0.625, 0.5, 0.6875, 0.5, 0.4489, 0.5, 0.4489, 0.4375, 0.4489, 0.4375, 0.4489, 0.5, 0.625, 0.4375, 0.625, 0.375, 0.625, 0.375, 0.625, 0.4375, 0.4489, 0.4375, 0.4489, 0.4375, 0.4489, 0.375, 0.4489, 0.375, 0.4725, 0.5, 0.4725, 0.75, 0.625, 0.75, 0.625, 0.5, 0.3138, 0.5035, 0.3138, 0.5207, 0.36, 0.5207, 0.36, 0.75, 0.375, 0.75, 0.375, 0.5, 0.3125, 0.5, 0.3125, 0.5035, 0.625, 0.375, 0.625, 0.4375, 0.625, 0.4375, 0.625, 0.375, 0.4725, 0.8125, 0.4725, 0.875, 0.625, 0.875, 0.625, 0.8125, 0.6875, 0.5, 0.6875, 0.75, 0.6875, 0.75, 0.6875, 0.5, 0.375, 0.5, 0.375, 0.75, 0.4489, 0.75, 0.4489, 0.5, 0.375, 0.4375, 0.375, 0.5, 0.4489, 0.5, 0.4489, 0.4375, 0.4188, 0.4831, 0.3134, 0.5044, 0.3125, 0.5, 0.4489, 0.4375, 0.4489, 0.8125, 0.4485, 0.8125, 0.4482, 0.5006, 0.4482, 0.4842, 0.4485, 0.7901, 0.4485, 0.8125, 0.4489, 0.8125, 0.4489, 0.75, 0.375, 0.75, 0.375, 0.765, 0.4113, 0.7617, 0.4725, 0.75, 0.4725, 0.8125, 0.625, 0.8125, 0.625, 0.75, 0.625, 0.5, 0.625, 0.75, 0.6875, 0.75, 0.6875, 0.5, 0.4489, 0.4375, 0.4489, 0.375, 0.4489, 0.875, 0.4489, 0.8125, 0.625, 0.5, 0.625, 0.5, 0.4725, 0.5, 0.4725, 0.5, 0.4489, 0.75, 0.4489, 0.8125, 0.4725, 0.8125, 0.4725, 0.75, 0.4489, 0.8125, 0.4489, 0.875, 0.4725, 0.875, 0.4725, 0.8125, 0.4489, 0.5, 0.4489, 0.75, 0.4725, 0.75, 0.4725, 0.5, 0.4725, 0.5, 0.4725, 0.5, 0.4489, 0.5, 0.4489, 0.5, 0.4725, 0.4375, 0.4725, 0.5, 0.625, 0.5, 0.625, 0.4375, 0.4489, 0.375, 0.4489, 0.4375, 0.4725, 0.4375, 0.4725, 0.375, 0.4725, 0.375, 0.4725, 0.4375, 0.625, 0.4375, 0.625, 0.375, 0.4489, 0.4375, 0.4489, 0.5, 0.4725, 0.5, 0.4725, 0.4375, 0.6875, 0.5, 0.6875, 0.5, 0.625, 0.5, 0.625, 0.5, 0.4489, 0.5, 0.4489, 0.5, 0.4489, 0.4375, 0.4489, 0.4375, 0.6875, 0.5, 0.6875, 0.75, 0.75, 0.75, 0.75, 0.5, 0.75, 0.5, 0.75, 0.5, 0.6875, 0.5, 0.6875, 0.5, 0.625, 0.8125, 0.625, 0.875, 0.625, 0.875, 0.625, 0.8125, 0.6875, 0.5, 0.6875, 0.5, 0.6875, 0.5, 0.6875, 0.5, 0.6875, 0.5, 0.75, 0.5, 0.75, 0.75, 0.6875, 0.75, 0.75, 0.5, 0.6875, 0.5, 0.6875, 0.5, 0.75, 0.5, 0.6875, 0.5, 0.6875, 0.5, 0.6875, 0.5, 0.6875, 0.5, 0.6875, 0.75, 0.6875, 0.5, 0.6875, 0.5, 0.6875, 0.75, 0.5983, 0.875, 0.4062, 0.875, 0.4062, 1.0, 0.5983, 1.0, 0.375, 0.0, 0.375, 0.0, 0.375, 0.0, 0.375, 0.375, 0.375, 0.375, 0.375, 0.2519, 0.375, 0.2519, 0.375, 0.2519, 0.375, 0.375, 0.4616, 0.375, 0.4616, 0.2519, 0.375, 0.9971, 0.375, 1.0, 0.375, 1.0, 0.5983, 0.0, 0.4062, 0.0, 0.381, 0.2018, 0.5985, 0.2018, 0.375, 0.9817, 0.375, 1.0, 0.375, 1.0, 0.375, 0.875, 0.375, 0.875, 0.375, 0.0, 0.375, 0.0, 0.375, 0.0, 0.375, 0.0, 0.375, 0.375, 0.375, 0.375, 0.375, 0.2519, 0.375, 0.2519, 0.375, 0.0, 0.375, 0.0, 0.375, 0.1622, 0.375, 0.1622, 0.375, 0.0, 0.375, 0.0, 0.375, 0.0, 0.375, 0.0, 0.375, 0.0, 0.375, 0.0, 0.375, 0.875, 0.375, 0.875, 0.375, 1.0, 0.375, 1.0, 0.375, 0.0, 0.375, 0.0, 0.375, 0.0, 0.375, 0.0, 0.375, 0.875, 0.375, 0.875, 0.375, 1.0, 0.375, 1.0, 0.0, 0.0, 0.375, 0.875, 0.375, 1.0, 0.375, 0.0, 0.375, 0.06507, 0.375, 0.0, 0.375, 0.1622, 0.375, 0.2143, 0.375, 0.06507, 0.4062, 0.0, 0.4062, 0.875, 0.0, 0.0, 0.125, 0.5878, 0.125, 0.75, 0.25, 0.75, 0.25, 0.5, 0.1269, 0.5, 0.1269, 0.5878, 0.1433, 0.75, 0.25, 0.75, 0.25, 0.75, 0.125, 0.75, 0.125, 0.75, 0.1279, 0.75, 0.125, 0.75, 0.125, 0.75, 0.25, 0.75, 0.25, 0.75, 0.125, 0.75, 0.125, 0.75, 0.25, 0.75, 0.25, 0.75, 0.375, 0.0, 0.375, 0.0, 0.375, 0.0, 0.375, 0.0, 0.375, 0.0, 0.375, 0.0, 0.375, 0.0, 0.375, 0.0, 0.375, 0.0, 0.375, 0.0, 0.375, 0.0, 0.375, 0.0, 0.4062, 0.0, 0.375, 0.06507, 0.375, 0.2143, 0.381, 0.2018, 0.375, 0.5, 0.375, 0.4692, 0.5952, 0.4692, 0.5952, 0.5, 0.5952, 0.75, 0.375, 0.75, 0.375, 0.5558, 0.5952, 0.5558, 0.3442, 0.5558, 0.375, 0.5558, 0.375, 0.75, 0.3442, 0.75, 0.3873, 0.7808, 0.375, 0.7808, 0.375, 0.75, 0.5952, 0.75, 0.5952, 0.7789, 0.4676, 0.7789, 0.4632, 0.7789, 0.4081, 0.7789, 0.3873, 0.7789, 0.3442, 0.5558, 0.3442, 0.5558, 0.3442, 0.75, 0.3442, 0.75, 0.3442, 0.6638, 0.3442, 0.6638, 0.3442, 0.7119, 0.3442, 0.7119, 0.375, 0.4692, 0.375, 0.375, 0.5952, 0.375, 0.5952, 0.4692, 0.25, 0.5, 0.3442, 0.5, 0.3442, 0.5558, 0.25, 0.5558, 0.3442, 0.5, 0.375, 0.5, 0.375, 0.5558, 0.3442, 0.5558, 0.5952, 0.5558, 0.375, 0.5558, 0.375, 0.5, 0.5952, 0.5, 0.25, 0.5558, 0.3442, 0.5558, 0.3442, 0.7119, 0.25, 0.7119, 0.25, 0.5558, 0.3442, 0.5558, 0.3442, 0.5558, 0.25, 0.5558, 0.8292, 0.5, 0.8253, 0.4985, 0.75, 0.5, 0.75, 0.75, 0.7958, 0.75, 0.7958, 0.75, 0.75, 0.75, 0.139, 0.75, 0.125, 0.75, 0.125, 0.75, 0.1401, 0.75, 0.1401, 0.75, 0.8627, 0.5, 0.875, 0.5029, 0.875, 0.75, 0.8367, 0.75, 0.8367, 0.5, 0.1401, 0.7049, 0.1401, 0.75, 0.125, 0.75, 0.125, 0.5, 0.1401, 0.5, 0.75, 0.5, 0.8367, 0.5, 0.8367, 0.75, 0.75, 0.75, 0.875, 0.5, 0.875, 0.5, 0.875, 0.5, 0.875, 0.5, 0.875, 0.5, 0.875, 0.5, 0.875, 0.5, 0.875, 0.5, 0.875, 0.5, 0.1401, 0.5, 0.1401, 0.5, 0.125, 0.5, 0.125, 0.5, 0.25, 0.5, 0.25, 0.5, 0.8292, 0.5, 0.8367, 0.5, 0.8367, 0.5, 0.75, 0.5, 0.75, 0.5, 0.8292, 0.5, 0.875, 0.5, 0.875, 0.5, 0.8627, 0.5, 0.8367, 0.5, 0.8367, 0.5, 0.8367, 0.75, 0.8367, 0.75, 0.875, 0.75, 0.875, 0.75, 0.5092, 0.0, 0.375, 0.0, 0.375, 0.0, 0.5096, 0.0, 0.375, 0.0, 0.5092, 0.0, 0.5063, 0.25, 0.375, 0.25, 0.125, 0.5, 0.125, 0.5, 0.125, 0.5, 0.125, 0.5, 0.6055, 0.0, 0.5092, 0.0, 0.5096, 0.0, 0.125, 0.5, 0.125, 0.5, 0.125, 0.5, 0.125, 0.5, 0.375, 0.0, 0.375, 0.0, 0.5096, 0.0, 0.5096, 0.0, 0.875, 0.75, 0.875, 0.75, 0.8367, 0.75, 0.8367, 0.75, 0.4617, 0.75, 0.4617, 0.75, 0.4617, 0.7498, 0.4617, 0.7498, 0.7979, 0.75, 0.7958, 0.75, 0.8367, 0.75, 0.8367, 0.75, 0.7958, 0.75, 0.75, 0.75, 0.75, 0.75, 0.8367, 0.75, 0.8212, 0.75, 0.75, 0.75, 0.75, 0.75, 0.7979, 0.75, 0.8367, 0.75, 0.75, 0.75, 0.7958, 0.75, 0.7979, 0.75, 0.75, 0.75, 0.7979, 0.75, 0.75, 0.75, 0.75, 0.75, 0.7979, 0.75, 0.7958, 0.75, 0.7979, 0.75, 0.7979, 0.75, 0.7958, 0.75, 0.1428, 0.5, 0.1428, 0.5, 0.25, 0.5, 0.25, 0.5, 0.125, 0.5, 0.125, 0.5, 0.375, 0.25, 0.5063, 0.25, 0.5063, 0.25, 0.375, 0.25, 0.75, 0.5, 0.8292, 0.5, 0.8292, 0.5, 0.75, 0.5, 0.375, 0.25, 0.5063, 0.25, 0.5063, 0.25, 0.375, 0.25, 0.5063, 0.25, 0.6056, 0.25, 0.6056, 0.25, 0.5063, 0.25, 0.5971, 0.25, 0.6056, 0.2471, 0.6056, 0.25, 0.3917, 0.25, 0.375, 0.25, 0.375, 0.25, 0.5063, 0.25, 0.5063, 0.25, 0.3917, 0.25, 0.6056, 0.25, 0.6056, 0.25, 0.5063, 0.25, 0.5063, 0.25, 0.5971, 0.25, 0.5063, 0.25, 0.405, 0.25, 0.3917, 0.25, 0.5063, 0.25, 0.8328, 0.4714, 0.8334, 0.4718, 0.5063, 0.25, 0.5063, 0.25, 0.875, 0.5, 0.875, 0.5, 0.5971, 0.25, 0.5063, 0.25, 0.5092, 0.0, 0.6055, 0.0, 0.6056, 0.2471, 0.375, 0.8098, 0.375, 0.875, 0.4617, 0.875, 0.4617, 0.7659, 0.4617, 0.75, 0.4573, 0.75, 0.375, 0.7896, 0.25, 0.6352, 0.3252, 0.6365, 0.3439, 0.6368, 0.3439, 0.6411, 0.3439, 0.6562, 0.3264, 0.6559, 0.3264, 0.6683, 0.25, 0.6667, 0.25, 0.7164, 0.3152, 0.7164, 0.3354, 0.7164, 0.375, 0.7138, 0.375, 0.5157, 0.25, 0.5155, 0.4617, 0.7498, 0.4617, 0.7343, 0.4617, 0.7164, 0.4573, 0.7164, 0.375, 0.719, 0.375, 0.7474, 0.4573, 0.75, 0.4617, 0.75, 0.4573, 0.7164, 0.375, 0.7138, 0.375, 0.719, 0.375, 0.719, 0.375, 0.7138, 0.375, 0.7164, 0.375, 0.7896, 0.4573, 0.75, 0.375, 0.75, 0.375, 0.75, 0.375, 0.75, 0.375, 0.7896, 0.375, 0.7896, 0.375, 0.7164, 0.375, 0.7164, 0.375, 0.719, 0.375, 0.719, 0.375, 0.719, 0.375, 0.719, 0.375, 0.7474, 0.375, 0.7474, 0.4617, 0.7164, 0.4617, 0.5232, 0.375, 0.5157, 0.375, 0.7138, 0.4573, 0.7164, 0.375, 0.0, 0.375, 0.0, 0.375, 0.0, 0.375, 0.0, 0.875, 0.75, 0.875, 0.75, 0.8367, 0.75, 0.8367, 0.75, 0.1401, 0.75, 0.25, 0.75, 0.25, 0.75, 0.1872, 0.75, 0.125, 0.75, 0.125, 0.75, 0.1261, 0.75, 0.1401, 0.75, 0.529, 0.9166, 0.5031, 0.9746, 0.375, 0.974, 0.375, 0.875, 0.529, 0.875, 0.75, 0.75, 0.8367, 0.75, 0.8367, 0.75, 0.75, 0.75, 0.125, 0.75, 0.125, 0.75, 0.1872, 0.75, 0.25, 0.75, 0.25, 0.75, 0.151, 0.75, 0.1872, 0.75, 0.125, 0.75, 0.125, 0.75, 0.5097, 0.0, 0.5096, 0.0, 0.4082, 0.0, 0.375, 0.0, 0.375, 0.0, 0.375, 0.0, 0.4082, 0.0, 0.5096, 0.0, 0.5096, 0.0, 0.375, 0.0, 0.875, 0.75, 0.875, 0.75, 0.8367, 0.75, 0.8367, 0.75, 0.7916, 0.75, 0.75, 0.75, 0.75, 0.75, 0.8367, 0.75, 0.8367, 0.75, 0.125, 0.75, 0.1257, 0.75, 0.125, 0.75, 0.125, 0.75, 0.125, 0.75, 0.1872, 0.75, 0.1872, 0.75, 0.1872, 0.75, 0.25, 0.75, 0.25, 0.75, 0.1872, 0.75, 0.375, 0.0, 0.375, 0.0, 0.375, 0.0, 0.375, 0.0, 0.8669, 0.75, 0.8367, 0.75, 0.8367, 0.75, 0.875, 0.75, 0.3752, 0.0, 0.5032, 0.0, 0.5097, 0.0, 0.375, 0.0, 0.375, 0.875, 0.375, 0.974, 0.375, 0.974, 0.375, 0.875, 0.375, 0.7201, 0.375, 0.7203, 0.375, 0.7461, 0.375, 0.7463, 0.375, 0.719, 0.375, 0.7201, 0.375, 0.7463, 0.375, 0.7474, 0.25, 0.7164, 0.25, 0.7164, 0.3354, 0.7164, 0.3354, 0.7164, 0.375, 0.7896, 0.375, 0.7896, 0.375, 0.875, 0.375, 0.875, 0.375, 0.7896, 0.375, 0.7896, 0.375, 0.875, 0.375, 0.875, 0.375, 0.7195, 0.375, 0.7195, 0.375, 0.7469, 0.375, 0.7468, 0.25, 0.7164, 0.3354, 0.7164, 0.3354, 0.7164, 0.25, 0.7164, 0.375, 0.7896, 0.375, 0.7896, 0.375, 0.875, 0.375, 0.875, 0.3354, 0.7164, 0.25, 0.7164, 0.25, 0.75, 0.3354, 0.75, 0.375, 0.7469, 0.375, 0.7195, 0.375, 0.7896, 0.375, 0.7896, 0.375, 0.875, 0.375, 0.875, 0.25, 0.7164, 0.25, 0.7164, 0.3354, 0.7164, 0.3354, 0.7164, 0.375, 0.7196, 0.375, 0.7195, 0.375, 0.7468, 0.375, 0.7468, 0.25, 0.7164, 0.25, 0.7164, 0.3354, 0.7164, 0.3354, 0.7164, 0.375, 0.7896, 0.375, 0.7896, 0.375, 0.875, 0.375, 0.875, 0.375, 0.7203, 0.375, 0.7196, 0.375, 0.7468, 0.375, 0.7461, 0.3354, 0.7164, 0.3354, 0.7164, 0.25, 0.7164, 0.25, 0.7164, 0.3466, 0.7175, 0.3466, 0.7175, 0.3466, 0.7175, 0.375, 0.7203, 0.375, 0.7201, 0.3354, 0.7164, 0.3354, 0.7164, 0.375, 0.7896, 0.375, 0.7474, 0.375, 0.7463, 0.375, 0.7896, 0.3354, 0.7164, 0.375, 0.7201, 0.375, 0.719, 0.3354, 0.7164, 0.375, 0.7896, 0.375, 0.7468, 0.375, 0.7468, 0.375, 0.7896, 0.375, 0.7461, 0.375, 0.7896, 0.375, 0.7896, 0.375, 0.7463, 0.375, 0.7896, 0.375, 0.7461, 0.375, 0.7468, 0.375, 0.7896, 0.3466, 0.7175, 0.3448, 0.7173, 0.3354, 0.7164, 0.3354, 0.7164, 0.375, 0.7196, 0.375, 0.7203, 0.3466, 0.7175, 0.375, 0.7195, 0.3354, 0.7164, 0.3354, 0.7164, 0.375, 0.7195, 0.375, 0.7469, 0.375, 0.7896, 0.375, 0.7896, 0.375, 0.7468, 0.3354, 0.7164, 0.375, 0.7195, 0.375, 0.7196, 0.3354, 0.7164, 0.8292, 0.5, 0.8292, 0.5, 0.75, 0.5, 0.75, 0.5, 0.8334, 0.4718, 0.8263, 0.467, 0.5063, 0.25, 0.5063, 0.25, 0.8334, 0.4718, 0.405, 0.25, 0.405, 0.25, 0.5063, 0.25, 0.5063, 0.25, 0.8253, 0.4985, 0.8147, 0.4972, 0.8163, 0.493, 0.8334, 0.4718, 0.8254, 0.4693, 0.8263, 0.467, 0.8253, 0.4985, 0.75, 0.5, 0.7363, 0.5, 0.8147, 0.4972, 0.1428, 0.5, 0.1428, 0.5, 0.25, 0.5, 0.25, 0.5, 0.2643, 0.5, 0.25, 0.5, 0.3572, 0.2857, 0.3684, 0.2781, 0.7841, 0.4748, 0.8163, 0.493, 0.8147, 0.4972, 0.7363, 0.5, 0.2643, 0.5, 0.3684, 0.2781, 0.4046, 0.2514, 0.405, 0.25, 0.5063, 0.25, 0.8263, 0.467, 0.8254, 0.4693, 0.6056, 0.25, 0.6056, 0.2471, 0.6056, 0.25, 0.5971, 0.25, 0.6056, 0.25, 0.6056, 0.25, 0.5971, 0.25, 0.5063, 0.25, 0.5971, 0.25, 0.5971, 0.25, 0.5063, 0.25, 0.4489, 0.4375, 0.4489, 0.4375, 0.4489, 0.375, 0.4489, 0.375, 0.4725, 0.5, 0.4725, 0.75, 0.625, 0.75, 0.625, 0.5, 0.3613, 0.5023, 0.3666, 0.5028, 0.3666, 0.5137, 0.375, 0.5137, 0.375, 0.5, 0.3125, 0.5, 0.3125, 0.5023, 0.4725, 0.8125, 0.4725, 0.875, 0.625, 0.875, 0.625, 0.8125, 0.625, 0.875, 0.625, 0.875, 0.625, 0.8125, 0.625, 0.8125, 0.3988, 0.5185, 0.3988, 0.7499, 0.4489, 0.75, 0.4489, 0.5, 0.375, 0.5, 0.375, 0.5137, 0.375, 0.4375, 0.375, 0.5, 0.4489, 0.5, 0.4489, 0.4375, 0.4489, 0.8125, 0.4385, 0.8125, 0.4385, 0.8124, 0.4303, 0.4855, 0.4301, 0.4743, 0.4154, 0.4761, 0.3884, 0.4815, 0.3131, 0.5029, 0.3125, 0.5, 0.4489, 0.4375, 0.4385, 0.8059, 0.4385, 0.8125, 0.4489, 0.8125, 0.4489, 0.75, 0.3988, 0.75, 0.3982, 0.7628, 0.4725, 0.75, 0.4725, 0.8125, 0.625, 0.8125, 0.625, 0.75, 0.625, 0.5, 0.625, 0.75, 0.6875, 0.75, 0.6875, 0.5, 0.4489, 0.4375, 0.4489, 0.375, 0.4489, 0.875, 0.4489, 0.8125, 0.625, 0.5, 0.625, 0.5, 0.4725, 0.5, 0.4725, 0.5, 0.4489, 0.75, 0.4489, 0.8125, 0.4725, 0.8125, 0.4725, 0.75, 0.4489, 0.8125, 0.4489, 0.875, 0.4725, 0.875, 0.4725, 0.8125, 0.4489, 0.5, 0.4489, 0.75, 0.4725, 0.75, 0.4725, 0.5, 0.4725, 0.5, 0.4725, 0.5, 0.4489, 0.5, 0.4489, 0.5, 0.4725, 0.4375, 0.4725, 0.5, 0.625, 0.5, 0.625, 0.4375, 0.4489, 0.375, 0.4489, 0.4375, 0.4725, 0.4375, 0.4725, 0.375, 0.4725, 0.375, 0.4725, 0.4375, 0.625, 0.4375, 0.625, 0.375, 0.4489, 0.4375, 0.4489, 0.5, 0.4725, 0.5, 0.4725, 0.4375, 0.6875, 0.5, 0.6875, 0.5, 0.625, 0.5, 0.625, 0.5, 0.4489, 0.5, 0.4489, 0.5, 0.4489, 0.4375, 0.4489, 0.4375, 0.625, 0.4375, 0.625, 0.4375, 0.625, 0.375, 0.625, 0.375, 0.4489, 0.4375, 0.4489, 0.375, 0.4489, 0.375, 0.4489, 0.4375, 0.4725, 0.5, 0.625, 0.5, 0.625, 0.75, 0.4725, 0.75, 0.3138, 0.5035, 0.3125, 0.5035, 0.3125, 0.5, 0.375, 0.5, 0.375, 0.75, 0.36, 0.75, 0.36, 0.5207, 0.3138, 0.5207, 0.625, 0.375, 0.625, 0.375, 0.625, 0.4375, 0.625, 0.4375, 0.4725, 0.8125, 0.625, 0.8125, 0.625, 0.875, 0.4725, 0.875, 0.6875, 0.5, 0.6875, 0.5, 0.6875, 0.75, 0.6875, 0.75, 0.375, 0.5, 0.4489, 0.5, 0.4489, 0.75, 0.375, 0.75, 0.375, 0.4375, 0.4489, 0.4375, 0.4489, 0.5, 0.375, 0.5, 0.4188, 0.4831, 0.4482, 0.4842, 0.4482, 0.5006, 0.4485, 0.8125, 0.4489, 0.8125, 0.4489, 0.4375, 0.3125, 0.5, 0.3134, 0.5044, 0.4485, 0.7901, 0.4113, 0.7617, 0.375, 0.765, 0.375, 0.75, 0.4489, 0.75, 0.4489, 0.8125, 0.4485, 0.8125, 0.4725, 0.75, 0.625, 0.75, 0.625, 0.8125, 0.4725, 0.8125, 0.625, 0.5, 0.6875, 0.5, 0.6875, 0.75, 0.625, 0.75, 0.4489, 0.4375, 0.4489, 0.8125, 0.4489, 0.875, 0.4489, 0.375, 0.625, 0.5, 0.4725, 0.5, 0.4725, 0.5, 0.625, 0.5, 0.4489, 0.75, 0.4725, 0.75, 0.4725, 0.8125, 0.4489, 0.8125, 0.4489, 0.8125, 0.4725, 0.8125, 0.4725, 0.875, 0.4489, 0.875, 0.4489, 0.5, 0.4725, 0.5, 0.4725, 0.75, 0.4489, 0.75, 0.4725, 0.5, 0.4489, 0.5, 0.4489, 0.5, 0.4725, 0.5, 0.4725, 0.4375, 0.625, 0.4375, 0.625, 0.5, 0.4725, 0.5, 0.4489, 0.375, 0.4725, 0.375, 0.4725, 0.4375, 0.4489, 0.4375, 0.4725, 0.375, 0.625, 0.375, 0.625, 0.4375, 0.4725, 0.4375, 0.4489, 0.4375, 0.4725, 0.4375, 0.4725, 0.5, 0.4489, 0.5, 0.6875, 0.5, 0.625, 0.5, 0.625, 0.5, 0.6875, 0.5, 0.4489, 0.5, 0.4489, 0.4375, 0.4489, 0.4375, 0.4489, 0.5, 0.6875, 0.5, 0.75, 0.5, 0.75, 0.75, 0.6875, 0.75, 0.75, 0.5, 0.6875, 0.5, 0.6875, 0.5, 0.75, 0.5, 0.625, 0.8125, 0.625, 0.8125, 0.625, 0.875, 0.625, 0.875, 0.6875, 0.5, 0.6875, 0.5, 0.6875, 0.5, 0.6875, 0.5, 0.6875, 0.5, 0.6875, 0.75, 0.75, 0.75, 0.75, 0.5, 0.75, 0.5, 0.75, 0.5, 0.6875, 0.5, 0.6875, 0.5, 0.6875, 0.5, 0.6875, 0.5, 0.6875, 0.5, 0.6875, 0.5, 0.6875, 0.75, 0.6875, 0.75, 0.6875, 0.5, 0.6875, 0.5, 0.5983, 0.875, 0.5983, 1.0, 0.4062, 1.0, 0.4062, 0.875, 0.375, 0.0, 0.375, 0.0, 0.375, 0.0, 0.375, 0.375, 0.375, 0.2519, 0.375, 0.2519, 0.375, 0.375, 0.375, 0.2519, 0.4616, 0.2519, 0.4616, 0.375, 0.375, 0.375, 0.375, 0.9971, 0.375, 1.0, 0.375, 1.0, 0.5983, 0.0, 0.5985, 0.2018, 0.381, 0.2018, 0.4062, 0.0, 0.375, 0.9817, 0.375, 0.875, 0.375, 0.875, 0.375, 1.0, 0.375, 1.0, 0.375, 0.0, 0.375, 0.0, 0.375, 0.0, 0.375, 0.0, 0.375, 0.375, 0.375, 0.2519, 0.375, 0.2519, 0.375, 0.375, 0.375, 0.0, 0.375, 0.1622, 0.375, 0.1622, 0.375, 0.0, 0.375, 0.0, 0.375, 0.0, 0.375, 0.0, 0.375, 0.0, 0.375, 0.0, 0.375, 0.0, 0.375, 0.875, 0.375, 1.0, 0.375, 1.0, 0.375, 0.875, 0.375, 0.0, 0.375, 0.0, 0.375, 0.0, 0.375, 0.0, 0.375, 0.875, 0.375, 1.0, 0.375, 1.0, 0.375, 0.875, 0.0, 0.0, 0.375, 0.0, 0.375, 1.0, 0.375, 0.875, 0.375, 0.06507, 0.375, 0.2143, 0.375, 0.1622, 0.375, 0.0, 0.375, 0.06507, 0.0, 0.0, 0.4062, 0.875, 0.4062, 0.0, 0.125, 0.5878, 0.1269, 0.5878, 0.1269, 0.5, 0.25, 0.5, 0.25, 0.75, 0.125, 0.75, 0.1433, 0.75, 0.1279, 0.75, 0.125, 0.75, 0.125, 0.75, 0.25, 0.75, 0.25, 0.75, 0.125, 0.75, 0.25, 0.75, 0.25, 0.75, 0.125, 0.75, 0.125, 0.75, 0.25, 0.75, 0.25, 0.75, 0.125, 0.75, 0.375, 0.0, 0.375, 0.0, 0.375, 0.0, 0.375, 0.0, 0.375, 0.0, 0.375, 0.0, 0.375, 0.0, 0.375, 0.0, 0.375, 0.0, 0.375, 0.0, 0.375, 0.0, 0.375, 0.0, 0.4062, 0.0, 0.381, 0.2018, 0.375, 0.2143, 0.375, 0.06507, 0.375, 0.5, 0.5952, 0.5, 0.5952, 0.4692, 0.375, 0.4692, 0.5952, 0.75, 0.5952, 0.5558, 0.375, 0.5558, 0.375, 0.75, 0.3442, 0.5558, 0.3442, 0.75, 0.375, 0.75, 0.375, 0.5558, 0.3873, 0.7808, 0.3873, 0.7789, 0.4081, 0.7789, 0.4632, 0.7789, 0.4676, 0.7789, 0.5952, 0.7789, 0.5952, 0.75, 0.375, 0.75, 0.375, 0.7808, 0.3442, 0.5558, 0.3442, 0.7119, 0.3442, 0.7119, 0.3442, 0.6638, 0.3442, 0.6638, 0.3442, 0.75, 0.3442, 0.75, 0.3442, 0.5558, 0.375, 0.4692, 0.5952, 0.4692, 0.5952, 0.375, 0.375, 0.375, 0.25, 0.5, 0.25, 0.5558, 0.3442, 0.5558, 0.3442, 0.5, 0.3442, 0.5, 0.3442, 0.5558, 0.375, 0.5558, 0.375, 0.5, 0.5952, 0.5558, 0.5952, 0.5, 0.375, 0.5, 0.375, 0.5558, 0.25, 0.5558, 0.25, 0.7119, 0.3442, 0.7119, 0.3442, 0.5558, 0.25, 0.5558, 0.25, 0.5558, 0.3442, 0.5558, 0.3442, 0.5558, 0.8292, 0.5, 0.75, 0.5, 0.8253, 0.4985, 0.5375, 0.25, 0.5372, 0.25, 0.5971, 0.25, 0.5971, 0.25, 0.5375, 0.25, 0.5376, 0.236, 0.5064, 0.236, 0.5063, 0.25, 0.5076, 0.1387, 0.4691, 0.1467, 0.4691, 0.1467, 0.5076, 0.1387, 0.125, 0.514, 0.1401, 0.514, 0.1401, 0.5, 0.125, 0.5, 0.5064, 0.236, 0.4683, 0.236, 0.375, 0.236, 0.375, 0.25, 0.5063, 0.25, 0.875, 0.514, 0.8367, 0.514, 0.8367, 0.7002, 0.875, 0.7002, 0.5376, 0.236, 0.6056, 0.236, 0.6055, 0.04977, 0.539, 0.04977, 0.5064, 0.236, 0.5376, 0.236, 0.539, 0.04977, 0.5087, 0.0443, 0.5076, 0.1387, 0.4691, 0.1467, 0.4683, 0.236, 0.4683, 0.236, 0.4691, 0.1467, 0.539, 0.04977, 0.6055, 0.04977, 0.6055, 0.0, 0.5394, 0.0, 0.5087, 0.0443, 0.539, 0.04977, 0.5394, 0.0, 0.5092, 0.0, 0.875, 0.7002, 0.8367, 0.7002, 0.8367, 0.75, 0.875, 0.75, 0.5087, 0.0443, 0.375, 0.04977, 0.375, 0.236, 0.4683, 0.236, 0.4691, 0.1467, 0.5076, 0.1387, 0.5076, 0.1387, 0.4691, 0.1467, 0.4683, 0.236, 0.5064, 0.236, 0.5376, 0.236, 0.539, 0.04977, 0.539, 0.04977, 0.5376, 0.236, 0.4683, 0.236, 0.5064, 0.236, 0.5064, 0.236, 0.4683, 0.236, 0.539, 0.04977, 0.5087, 0.0443, 0.5087, 0.0443, 0.539, 0.04977, 0.5087, 0.0443, 0.5076, 0.1387, 0.5076, 0.1387, 0.5087, 0.0443, 0.5064, 0.236, 0.5376, 0.236, 0.5376, 0.236, 0.5064, 0.236])
me_cube.update()
me_cube_002 = bpy.data.meshes.new('Cube.002')
me_cube_002.from_pydata([(0.0, 12.64, 0.07093), (0.0, 12.64, 0.7436), (0.0, 9.309, 0.07093), (0.0, 9.309, -1.072), (0.0, 9.309, 0.7436), (0.0, 9.309, -0.0739), (0.0, 13.33, 0.7424), (0.2107, 9.309, -0.9259), (0.0, 13.33, -1.048), (0.06485, 9.309, -1.072), (0.0, 12.64, -1.132), (0.06485, 9.309, -0.0739), (0.0, 12.64, 0.826), (0.2107, 9.309, -0.2198), (0.2107, 9.309, 0.2168), (0.06485, 9.309, 0.07093), (0.06485, 9.309, 0.7436), (0.2107, 9.309, 0.5977), (0.06485, 12.64, 0.07093), (0.2107, 12.64, 0.2168), (0.2107, 12.64, 0.5977), (0.06485, 12.64, 0.7436), (0.2871, 12.64, -0.9535), (0.1088, 12.64, -1.132), (0.07424, 13.33, -1.048), (0.2036, 13.33, -0.9189), (0.1088, 12.64, 0.826), (0.2871, 12.64, 0.6477), (0.2036, 13.33, 0.6131), (0.07424, 13.33, 0.7424), (0.0, 12.64, -1.072), (0.0, 12.64, -0.0739), (0.2107, 12.64, -0.2198), (0.2107, 12.64, -0.9259), (0.06485, 12.64, -1.072), (0.06485, 12.64, -0.0739), (0.2871, 13.33, -0.9535), (0.2871, 13.33, 0.6477), (0.0, 13.33, 0.826), (0.1088, 13.33, 0.826), (0.0, 13.33, -1.132), (0.1088, 13.33, -1.132), (0.0, 16.99, 0.7424), (0.0, 16.99, -1.048), (0.1016, 16.99, -0.8767), (0.1016, 16.99, 0.5709), (0.03203, 16.99, 0.6405), (0.03203, 16.99, -0.9463), (0.2036, 16.99, -0.9189), (0.2036, 16.99, 0.6131), (0.0, 16.99, 0.6405), (0.07424, 16.99, 0.7424), (0.0, 16.99, -0.9463), (0.07424, 16.99, -1.048), (0.0, 16.69, 0.6405), (0.0, 16.69, -0.9463), (0.1016, 16.69, -0.8767), (0.1016, 16.69, 0.5709), (0.03203, 16.69, 0.6405), (0.03203, 16.69, -0.9463), (-0.2107, 9.309, -0.9259), (-0.06485, 9.309, -1.072), (-0.06485, 9.309, -0.0739), (-0.2107, 9.309, -0.2198), (-0.2107, 9.309, 0.2168), (-0.06485, 9.309, 0.07093), (-0.06485, 9.309, 0.7436), (-0.2107, 9.309, 0.5977), (-0.06485, 12.64, 0.07093), (-0.2107, 12.64, 0.2168), (-0.2107, 12.64, 0.5977), (-0.06485, 12.64, 0.7436), (-0.2871, 12.64, -0.9535), (-0.1088, 12.64, -1.132), (-0.07424, 13.33, -1.048), (-0.2036, 13.33, -0.9189), (-0.1088, 12.64, 0.826), (-0.2871, 12.64, 0.6477), (-0.2036, 13.33, 0.6131), (-0.07424, 13.33, 0.7424), (-0.2107, 12.64, -0.2198), (-0.2107, 12.64, -0.9259), (-0.06485, 12.64, -1.072), (-0.06485, 12.64, -0.0739), (-0.2871, 13.33, -0.9535), (-0.2871, 13.33, 0.6477), (-0.1088, 13.33, 0.826), (-0.1088, 13.33, -1.132), (-0.1016, 16.99, -0.8767), (-0.1016, 16.99, 0.5709), (-0.03203, 16.99, 0.6405), (-0.03203, 16.99, -0.9463), (-0.2036, 16.99, -0.9189), (-0.2036, 16.99, 0.6131), (-0.07424, 16.99, 0.7424), (-0.07424, 16.99, -1.048), (-0.1016, 16.69, -0.8767), (-0.1016, 16.69, 0.5709), (-0.03203, 16.69, 0.6405), (-0.03203, 16.69, -0.9463)], [], [(1, 4, 16, 21), (14, 19, 20, 17), (18, 19, 14, 15), (16, 17, 20, 21), (18, 15, 2, 0), (27, 22, 36, 37), (26, 39, 38, 12), (23, 10, 40, 41), (25, 24, 53, 48), (26, 27, 37, 39), (41, 36, 22, 23), (30, 10, 23, 22, 27, 26, 12, 1, 21, 20, 19, 18, 0, 31, 35, 32, 33, 34), (31, 5, 11, 35), (32, 13, 7, 33), (7, 9, 34, 33), (35, 11, 13, 32), (9, 3, 30, 34), (25, 28, 37, 36), (29, 6, 38, 39), (8, 24, 41, 40), (24, 25, 36, 41), (28, 29, 39, 37), (50, 46, 58, 54), (6, 29, 51, 42), (29, 28, 49, 51), (24, 8, 43, 53), (28, 25, 48, 49), (44, 45, 49, 48), (46, 50, 42, 51), (52, 47, 53, 43), (47, 44, 48, 53), (45, 46, 51, 49), (56, 59, 55, 54, 58, 57), (46, 45, 57, 58), (47, 52, 55, 59), (45, 44, 56, 57), (44, 47, 59, 56), (1, 71, 66, 4), (64, 67, 70, 69), (68, 65, 64, 69), (66, 71, 70, 67), (68, 0, 2, 65), (77, 85, 84, 72), (76, 12, 38, 86), (73, 87, 40, 10), (75, 92, 95, 74), (76, 86, 85, 77), (87, 73, 72, 84), (30, 82, 81, 80, 83, 31, 0, 68, 69, 70, 71, 1, 12, 76, 77, 72, 73, 10), (31, 83, 62, 5), (80, 81, 60, 63), (60, 81, 82, 61), (83, 80, 63, 62), (61, 82, 30, 3), (75, 84, 85, 78), (79, 86, 38, 6), (8, 40, 87, 74), (74, 87, 84, 75), (78, 85, 86, 79), (50, 54, 98, 90), (6, 42, 94, 79), (79, 94, 93, 78), (74, 95, 43, 8), (78, 93, 92, 75), (88, 92, 93, 89), (90, 94, 42, 50), (52, 43, 95, 91), (91, 95, 92, 88), (89, 93, 94, 90), (96, 97, 98, 54, 55, 99), (90, 98, 97, 89), (91, 99, 55, 52), (89, 97, 96, 88), (88, 96, 99, 91)])
_uv = me_cube_002.uv_layers.new(name='UVMap')
_uv.uv.foreach_set('vector', [0.75, 0.5, 0.75, 0.75, 0.8142, 0.75, 0.8142, 0.5, 0.4218, 0.0, 0.4218, 0.25, 0.5782, 0.25, 0.5782, 0.0, 0.1858, 0.5, 0.125, 0.5, 0.125, 0.75, 0.1858, 0.75, 0.8142, 0.75, 0.875, 0.75, 0.875, 0.5, 0.8142, 0.5, 0.1858, 0.5, 0.1858, 0.75, 0.25, 0.75, 0.25, 0.5, 0.563, 0.25, 0.437, 0.25, 0.4218, 0.25, 0.4218, 0.25, 0.7838, 0.5, 0.6596, 0.3684, 0.75, 0.5, 0.75, 0.5, 0.3404, 0.3684, 0.25, 0.5, 0.25, 0.5, 0.2162, 0.5, 0.4191, 0.3281, 0.3343, 0.3975, 0.3343, 0.3975, 0.4191, 0.3281, 0.7838, 0.5, 0.8142, 0.5, 0.5782, 0.25, 0.6596, 0.3684, 0.2162, 0.5, 0.1858, 0.5, 0.4218, 0.25, 0.3404, 0.3684, 0.25, 0.5, 0.25, 0.5, 0.2162, 0.5, 0.2088, 0.4756, 0.3987, 0.2744, 0.5772, 0.3684, 0.75, 0.5, 0.75, 0.5, 0.8142, 0.5, 0.5782, 0.25, 0.4218, 0.25, 0.1858, 0.5, 0.25, 0.5, 0.25, 0.5, 0.2536, 0.4566, 0.2767, 0.4143, 0.2195, 0.4774, 0.2272, 0.4957, 0.75, 0.5085, 0.75, 0.75, 0.8142, 0.75, 0.8142, 0.5085, 0.5782, 0.2415, 0.5782, 0.0, 0.4218, 0.0, 0.4218, 0.2415, 0.125, 0.75, 0.1858, 0.75, 0.1858, 0.5085, 0.125, 0.5085, 0.8142, 0.5085, 0.8142, 0.75, 0.875, 0.75, 0.875, 0.5085, 0.1858, 0.75, 0.25, 0.75, 0.25, 0.5085, 0.1858, 0.5085, 0.4191, 0.3281, 0.6535, 0.4774, 0.7759, 0.4756, 0.4601, 0.2744, 0.4855, 0.4939, 0.25, 0.5, 0.25, 0.5, 0.547, 0.5, 0.25, 0.5, 0.3343, 0.3975, 0.3404, 0.3684, 0.25, 0.5, 0.3343, 0.3975, 0.4191, 0.3281, 0.4601, 0.2744, 0.3404, 0.3684, 0.6535, 0.4774, 0.4855, 0.4939, 0.547, 0.5, 0.7759, 0.4756, 0.25, 0.5, 0.4172, 0.4906, 0.4172, 0.4906, 0.25, 0.5, 0.25, 0.5, 0.4855, 0.4939, 0.4855, 0.4939, 0.25, 0.5, 0.4855, 0.4939, 0.6535, 0.4774, 0.6535, 0.4774, 0.4855, 0.4939, 0.3343, 0.3975, 0.25, 0.5, 0.25, 0.5, 0.3343, 0.3975, 0.6535, 0.4774, 0.4191, 0.3281, 0.4191, 0.3281, 0.6535, 0.4774, 0.3653, 0.3911, 0.5081, 0.4821, 0.6535, 0.4774, 0.4191, 0.3281, 0.4172, 0.4906, 0.25, 0.5, 0.25, 0.5, 0.4855, 0.4939, 0.25, 0.5, 0.3201, 0.4288, 0.3343, 0.3975, 0.25, 0.5, 0.3201, 0.4288, 0.3653, 0.3911, 0.4191, 0.3281, 0.3343, 0.3975, 0.5081, 0.4821, 0.4172, 0.4906, 0.4855, 0.4939, 0.6535, 0.4774, 0.3653, 0.3911, 0.3201, 0.4288, 0.25, 0.5, 0.25, 0.5, 0.4172, 0.4906, 0.5081, 0.4821, 0.4172, 0.4906, 0.5081, 0.4821, 0.5081, 0.4821, 0.4172, 0.4906, 0.3201, 0.4288, 0.25, 0.5, 0.25, 0.5, 0.3201, 0.4288, 0.5081, 0.4821, 0.3653, 0.3911, 0.3653, 0.3911, 0.5081, 0.4821, 0.3653, 0.3911, 0.3201, 0.4288, 0.3201, 0.4288, 0.3653, 0.3911, 0.75, 0.5, 0.8142, 0.5, 0.8142, 0.75, 0.75, 0.75, 0.4218, 0.0, 0.5782, 0.0, 0.5782, 0.25, 0.4218, 0.25, 0.1858, 0.5, 0.1858, 0.75, 0.125, 0.75, 0.125, 0.5, 0.8142, 0.75, 0.8142, 0.5, 0.875, 0.5, 0.875, 0.75, 0.1858, 0.5, 0.25, 0.5, 0.25, 0.75, 0.1858, 0.75, 0.563, 0.25, 0.4218, 0.25, 0.4218, 0.25, 0.437, 0.25, 0.7838, 0.5, 0.75, 0.5, 0.75, 0.5, 0.6596, 0.3684, 0.3404, 0.3684, 0.2162, 0.5, 0.25, 0.5, 0.25, 0.5, 0.4191, 0.3281, 0.4191, 0.3281, 0.3343, 0.3975, 0.3343, 0.3975, 0.7838, 0.5, 0.6596, 0.3684, 0.5782, 0.25, 0.8142, 0.5, 0.2162, 0.5, 0.3404, 0.3684, 0.4218, 0.25, 0.1858, 0.5, 0.25, 0.5, 0.2272, 0.4957, 0.2195, 0.4774, 0.2767, 0.4143, 0.2536, 0.4566, 0.25, 0.5, 0.25, 0.5, 0.1858, 0.5, 0.4218, 0.25, 0.5782, 0.25, 0.8142, 0.5, 0.75, 0.5, 0.75, 0.5, 0.5772, 0.3684, 0.3987, 0.2744, 0.2088, 0.4756, 0.2162, 0.5, 0.25, 0.5, 0.75, 0.5085, 0.8142, 0.5085, 0.8142, 0.75, 0.75, 0.75, 0.5782, 0.2415, 0.4218, 0.2415, 0.4218, 0.0, 0.5782, 0.0, 0.125, 0.75, 0.125, 0.5085, 0.1858, 0.5085, 0.1858, 0.75, 0.8142, 0.5085, 0.875, 0.5085, 0.875, 0.75, 0.8142, 0.75, 0.1858, 0.75, 0.1858, 0.5085, 0.25, 0.5085, 0.25, 0.75, 0.4191, 0.3281, 0.4601, 0.2744, 0.7759, 0.4756, 0.6535, 0.4774, 0.4855, 0.4939, 0.547, 0.5, 0.25, 0.5, 0.25, 0.5, 0.25, 0.5, 0.25, 0.5, 0.3404, 0.3684, 0.3343, 0.3975, 0.3343, 0.3975, 0.3404, 0.3684, 0.4601, 0.2744, 0.4191, 0.3281, 0.6535, 0.4774, 0.7759, 0.4756, 0.547, 0.5, 0.4855, 0.4939, 0.25, 0.5, 0.25, 0.5, 0.4172, 0.4906, 0.4172, 0.4906, 0.25, 0.5, 0.25, 0.5, 0.4855, 0.4939, 0.4855, 0.4939, 0.4855, 0.4939, 0.4855, 0.4939, 0.6535, 0.4774, 0.6535, 0.4774, 0.3343, 0.3975, 0.3343, 0.3975, 0.25, 0.5, 0.25, 0.5, 0.6535, 0.4774, 0.6535, 0.4774, 0.4191, 0.3281, 0.4191, 0.3281, 0.3653, 0.3911, 0.4191, 0.3281, 0.6535, 0.4774, 0.5081, 0.4821, 0.4172, 0.4906, 0.4855, 0.4939, 0.25, 0.5, 0.25, 0.5, 0.25, 0.5, 0.25, 0.5, 0.3343, 0.3975, 0.3201, 0.4288, 0.3201, 0.4288, 0.3343, 0.3975, 0.4191, 0.3281, 0.3653, 0.3911, 0.5081, 0.4821, 0.6535, 0.4774, 0.4855, 0.4939, 0.4172, 0.4906, 0.3653, 0.3911, 0.5081, 0.4821, 0.4172, 0.4906, 0.25, 0.5, 0.25, 0.5, 0.3201, 0.4288, 0.4172, 0.4906, 0.4172, 0.4906, 0.5081, 0.4821, 0.5081, 0.4821, 0.3201, 0.4288, 0.3201, 0.4288, 0.25, 0.5, 0.25, 0.5, 0.5081, 0.4821, 0.5081, 0.4821, 0.3653, 0.3911, 0.3653, 0.3911, 0.3653, 0.3911, 0.3653, 0.3911, 0.3201, 0.4288, 0.3201, 0.4288])
me_cube_002.update()
me_cube_004 = bpy.data.meshes.new('Cube.004')
me_cube_004.from_pydata([(-0.2533, 2.223, -1.431), (-0.2533, 2.183, -0.9423), (-0.2533, 4.056, -1.257), (-0.2533, 4.016, -0.9423), (0.0, 2.517, -2.488), (0.0, 4.324, -2.04), (-0.2533, 4.324, -2.04), (-0.2533, 2.517, -2.488), (0.0, 4.056, -1.257), (0.0, 4.016, -0.9423), (0.0, 2.223, -1.431), (0.0, 2.183, -0.9423), (-0.2533, 4.753, -2.825), (-0.2533, 3.031, -3.548), (0.0, 3.031, -3.548), (0.0, 4.753, -2.825), (-0.2533, 5.372, -3.627), (-0.2533, 3.963, -4.782), (0.0, 3.963, -4.782), (0.0, 5.372, -3.627), (-0.2533, 6.192, -4.361), (-0.2533, 5.153, -5.843), (0.0, 5.153, -5.843), (0.0, 6.192, -4.361), (0.0, 3.456, -4.187), (-0.2533, 5.038, -3.248), (-0.2533, 3.456, -4.187), (0.0, 5.038, -3.248), (-0.2533, 4.499, -2.398), (-0.2533, 2.74, -2.982), (0.0, 4.499, -2.398), (0.0, 2.74, -2.982), (-0.2533, 2.362, -1.968), (-0.2533, 4.171, -1.666), (0.0, 2.362, -1.968), (0.0, 4.171, -1.666), (0.0, 4.463, -5.271), (-0.2533, 5.726, -3.977), (-0.2533, 4.463, -5.271), (0.0, 5.726, -3.977), (-0.2533, 6.546, -4.594), (-0.2533, 5.576, -6.136), (0.0, 5.576, -6.136), (0.0, 6.546, -4.594), (-0.1888, 2.247, -0.488), (-0.1888, 3.952, -0.488), (0.0, 2.247, -0.488), (0.0, 3.952, -0.488), (-0.2533, 2.183, -0.488), (-0.2533, 4.016, -0.488), (0.0, 2.183, -0.488), (0.0, 4.016, -0.488), (0.0, 3.952, -0.9682), (0.0, 2.247, -0.9682), (-0.1888, 2.247, -0.9682), (-0.1888, 3.952, -0.9682), (0.2533, 2.223, -1.431), (0.2533, 2.183, -0.9423), (0.2533, 4.056, -1.257), (0.2533, 4.016, -0.9423), (0.2533, 4.324, -2.04), (0.2533, 2.517, -2.488), (0.2533, 4.753, -2.825), (0.2533, 3.031, -3.548), (0.2533, 5.372, -3.627), (0.2533, 3.963, -4.782), (0.2533, 6.192, -4.361), (0.2533, 5.153, -5.843), (0.2533, 5.038, -3.248), (0.2533, 3.456, -4.187), (0.2533, 4.499, -2.398), (0.2533, 2.74, -2.982), (0.2533, 2.362, -1.968), (0.2533, 4.171, -1.666), (0.2533, 5.726, -3.977), (0.2533, 4.463, -5.271), (0.2533, 6.546, -4.594), (0.2533, 5.576, -6.136), (0.1888, 2.247, -0.488), (0.1888, 3.952, -0.488), (0.2533, 2.183, -0.488), (0.2533, 4.016, -0.488), (0.1888, 2.247, -0.9682), (0.1888, 3.952, -0.9682)], [], [(0, 1, 3, 2), (29, 28, 12, 13), (26, 25, 16, 17), (10, 11, 1, 0), (28, 30, 15, 12), (3, 1, 48, 49), (33, 35, 5, 6), (34, 32, 7, 4), (32, 33, 6, 7), (2, 3, 9, 8), (31, 29, 13, 14), (38, 37, 20, 21), (24, 26, 17, 18), (25, 27, 19, 16), (20, 23, 43, 40), (36, 38, 21, 22), (37, 39, 23, 20), (12, 15, 27, 25), (14, 13, 26, 24), (13, 12, 25, 26), (4, 7, 29, 31), (6, 5, 30, 28), (7, 6, 28, 29), (0, 2, 33, 32), (10, 0, 32, 34), (2, 8, 35, 33), (16, 19, 39, 37), (18, 17, 38, 36), (17, 16, 37, 38), (40, 43, 42, 41), (21, 20, 40, 41), (22, 21, 41, 42), (45, 44, 54, 55), (9, 3, 49, 51), (1, 11, 50, 48), (44, 45, 49, 48), (46, 44, 48, 50), (45, 47, 51, 49), (52, 55, 54, 53), (44, 46, 53, 54), (47, 45, 55, 52), (56, 58, 59, 57), (71, 63, 62, 70), (69, 65, 64, 68), (10, 56, 57, 11), (70, 62, 15, 30), (59, 81, 80, 57), (73, 60, 5, 35), (34, 4, 61, 72), (72, 61, 60, 73), (58, 8, 9, 59), (31, 14, 63, 71), (75, 67, 66, 74), (24, 18, 65, 69), (68, 64, 19, 27), (66, 76, 43, 23), (36, 22, 67, 75), (74, 66, 23, 39), (62, 68, 27, 15), (14, 24, 69, 63), (63, 69, 68, 62), (4, 31, 71, 61), (60, 70, 30, 5), (61, 71, 70, 60), (56, 72, 73, 58), (10, 34, 72, 56), (58, 73, 35, 8), (64, 74, 39, 19), (18, 36, 75, 65), (65, 75, 74, 64), (76, 77, 42, 43), (67, 77, 76, 66), (22, 42, 77, 67), (79, 83, 82, 78), (9, 51, 81, 59), (57, 80, 50, 11), (78, 80, 81, 79), (46, 50, 80, 78), (79, 81, 51, 47), (52, 53, 82, 83), (78, 82, 53, 46), (47, 52, 83, 79)])
me_cube_004.polygons.foreach_set('use_smooth', [0, 0, 0, 1, 1, 0, 1, 1, 0, 1, 1, 0, 1, 1, 1, 1, 1, 1, 1, 0, 1, 1, 0, 0, 1, 1, 1, 1, 0, 0, 0, 1, 0, 1, 1, 0, 0, 0, 0, 0, 0, 0, 0, 0, 1, 1, 0, 1, 1, 0, 1, 1, 0, 1, 1, 1, 1, 1, 1, 1, 0, 1, 1, 0, 0, 1, 1, 1, 1, 0, 0, 0, 1, 0, 1, 1, 0, 0, 0, 0, 0, 0])
_uv = me_cube_004.uv_layers.new(name='UVMap')
_uv.uv.foreach_set('vector', [0.375, 0.0, 0.625, 0.0, 0.625, 0.25, 0.4125, 0.25, 0.375, 0.0, 0.375, 0.25, 0.375, 0.25, 0.375, 0.0, 0.375, 0.0, 0.375, 0.25, 0.375, 0.25, 0.375, 0.0, 0.375, 0.875, 0.625, 0.875, 0.625, 1.0, 0.375, 1.0, 0.375, 0.25, 0.375, 0.375, 0.375, 0.375, 0.375, 0.25, 0.625, 0.25, 0.625, 0.0, 0.625, 0.0, 0.625, 0.25, 0.3938, 0.25, 0.3938, 0.375, 0.375, 0.375, 0.375, 0.25, 0.375, 0.875, 0.375, 1.0, 0.375, 1.0, 0.375, 0.875, 0.375, 0.0, 0.3938, 0.25, 0.375, 0.25, 0.375, 0.0, 0.4125, 0.25, 0.625, 0.25, 0.625, 0.375, 0.4125, 0.375, 0.375, 0.875, 0.375, 1.0, 0.375, 1.0, 0.375, 0.875, 0.375, 0.0, 0.375, 0.25, 0.375, 0.25, 0.375, 0.0, 0.375, 0.875, 0.375, 1.0, 0.375, 1.0, 0.375, 0.875, 0.375, 0.25, 0.375, 0.375, 0.375, 0.375, 0.375, 0.25, 0.375, 0.25, 0.375, 0.375, 0.375, 0.375, 0.375, 0.25, 0.375, 0.875, 0.375, 1.0, 0.375, 1.0, 0.375, 0.875, 0.375, 0.25, 0.375, 0.375, 0.375, 0.375, 0.375, 0.25, 0.375, 0.25, 0.375, 0.375, 0.375, 0.375, 0.375, 0.25, 0.375, 0.875, 0.375, 1.0, 0.375, 1.0, 0.375, 0.875, 0.375, 0.0, 0.375, 0.25, 0.375, 0.25, 0.375, 0.0, 0.375, 0.875, 0.375, 1.0, 0.375, 1.0, 0.375, 0.875, 0.375, 0.25, 0.375, 0.375, 0.375, 0.375, 0.375, 0.25, 0.375, 0.0, 0.375, 0.25, 0.375, 0.25, 0.375, 0.0, 0.375, 0.0, 0.4125, 0.25, 0.3938, 0.25, 0.375, 0.0, 0.375, 0.875, 0.375, 1.0, 0.375, 1.0, 0.375, 0.875, 0.4125, 0.25, 0.4125, 0.375, 0.3938, 0.375, 0.3938, 0.25, 0.375, 0.25, 0.375, 0.375, 0.375, 0.375, 0.375, 0.25, 0.375, 0.875, 0.375, 1.0, 0.375, 1.0, 0.375, 0.875, 0.375, 0.0, 0.375, 0.25, 0.375, 0.25, 0.375, 0.0, 0.125, 0.5, 0.25, 0.5, 0.25, 0.75, 0.125, 0.75, 0.375, 0.0, 0.375, 0.25, 0.375, 0.25, 0.375, 0.0, 0.375, 0.875, 0.375, 1.0, 0.375, 1.0, 0.375, 0.875, 0.8432, 0.5085, 0.8432, 0.7415, 0.8432, 0.7415, 0.8432, 0.5085, 0.625, 0.375, 0.625, 0.25, 0.625, 0.25, 0.625, 0.375, 0.625, 1.0, 0.625, 0.875, 0.625, 0.875, 0.625, 1.0, 0.8432, 0.7415, 0.8432, 0.5085, 0.875, 0.5, 0.875, 0.75, 0.75, 0.7415, 0.8432, 0.7415, 0.875, 0.75, 0.75, 0.75, 0.8432, 0.5085, 0.75, 0.5085, 0.75, 0.5, 0.875, 0.5, 0.75, 0.5085, 0.8432, 0.5085, 0.8432, 0.7415, 0.75, 0.7415, 0.8432, 0.7415, 0.75, 0.7415, 0.75, 0.7415, 0.8432, 0.7415, 0.75, 0.5085, 0.8432, 0.5085, 0.8432, 0.5085, 0.75, 0.5085, 0.375, 0.0, 0.4125, 0.25, 0.625, 0.25, 0.625, 0.0, 0.375, 0.0, 0.375, 0.0, 0.375, 0.25, 0.375, 0.25, 0.375, 0.0, 0.375, 0.0, 0.375, 0.25, 0.375, 0.25, 0.375, 0.875, 0.375, 1.0, 0.625, 1.0, 0.625, 0.875, 0.375, 0.25, 0.375, 0.25, 0.375, 0.375, 0.375, 0.375, 0.625, 0.25, 0.625, 0.25, 0.625, 0.0, 0.625, 0.0, 0.3938, 0.25, 0.375, 0.25, 0.375, 0.375, 0.3938, 0.375, 0.375, 0.875, 0.375, 0.875, 0.375, 1.0, 0.375, 1.0, 0.375, 0.0, 0.375, 0.0, 0.375, 0.25, 0.3938, 0.25, 0.4125, 0.25, 0.4125, 0.375, 0.625, 0.375, 0.625, 0.25, 0.375, 0.875, 0.375, 0.875, 0.375, 1.0, 0.375, 1.0, 0.375, 0.0, 0.375, 0.0, 0.375, 0.25, 0.375, 0.25, 0.375, 0.875, 0.375, 0.875, 0.375, 1.0, 0.375, 1.0, 0.375, 0.25, 0.375, 0.25, 0.375, 0.375, 0.375, 0.375, 0.375, 0.25, 0.375, 0.25, 0.375, 0.375, 0.375, 0.375, 0.375, 0.875, 0.375, 0.875, 0.375, 1.0, 0.375, 1.0, 0.375, 0.25, 0.375, 0.25, 0.375, 0.375, 0.375, 0.375, 0.375, 0.25, 0.375, 0.25, 0.375, 0.375, 0.375, 0.375, 0.375, 0.875, 0.375, 0.875, 0.375, 1.0, 0.375, 1.0, 0.375, 0.0, 0.375, 0.0, 0.375, 0.25, 0.375, 0.25, 0.375, 0.875, 0.375, 0.875, 0.375, 1.0, 0.375, 1.0, 0.375, 0.25, 0.375, 0.25, 0.375, 0.375, 0.375, 0.375, 0.375, 0.0, 0.375, 0.0, 0.375, 0.25, 0.375, 0.25, 0.375, 0.0, 0.375, 0.0, 0.3938, 0.25, 0.4125, 0.25, 0.375, 0.875, 0.375, 0.875, 0.375, 1.0, 0.375, 1.0, 0.4125, 0.25, 0.3938, 0.25, 0.3938, 0.375, 0.4125, 0.375, 0.375, 0.25, 0.375, 0.25, 0.375, 0.375, 0.375, 0.375, 0.375, 0.875, 0.375, 0.875, 0.375, 1.0, 0.375, 1.0, 0.375, 0.0, 0.375, 0.0, 0.375, 0.25, 0.375, 0.25, 0.125, 0.5, 0.125, 0.75, 0.25, 0.75, 0.25, 0.5, 0.375, 0.0, 0.375, 0.0, 0.375, 0.25, 0.375, 0.25, 0.375, 0.875, 0.375, 0.875, 0.375, 1.0, 0.375, 1.0, 0.8432, 0.5085, 0.8432, 0.5085, 0.8432, 0.7415, 0.8432, 0.7415, 0.625, 0.375, 0.625, 0.375, 0.625, 0.25, 0.625, 0.25, 0.625, 1.0, 0.625, 1.0, 0.625, 0.875, 0.625, 0.875, 0.8432, 0.7415, 0.875, 0.75, 0.875, 0.5, 0.8432, 0.5085, 0.75, 0.7415, 0.75, 0.75, 0.875, 0.75, 0.8432, 0.7415, 0.8432, 0.5085, 0.875, 0.5, 0.75, 0.5, 0.75, 0.5085, 0.75, 0.5085, 0.75, 0.7415, 0.8432, 0.7415, 0.8432, 0.5085, 0.8432, 0.7415, 0.8432, 0.7415, 0.75, 0.7415, 0.75, 0.7415, 0.75, 0.5085, 0.75, 0.5085, 0.8432, 0.5085, 0.8432, 0.5085])
me_cube_004.update()
me_cube_001 = bpy.data.meshes.new('Cube.001')
me_cube_001.from_pydata([(0.0, 0.4442, -1.522), (0.0, 0.1307, -1.614), (0.07834, 0.4442, -1.522), (0.07834, 0.1307, -1.614), (0.07834, 0.09769, -1.294), (0.07834, 0.09769, -0.9631), (0.07834, 0.4197, -1.265), (0.07834, 0.4197, -0.9631), (0.0, 0.4197, -1.265), (0.0, 0.4197, -0.9631), (0.0, 0.09769, -1.294), (0.0, 0.09769, -0.9631), (0.0, 0.5443, -1.768), (0.0, 0.3456, -1.851), (0.07834, 0.5443, -1.768), (0.07834, 0.3456, -1.851), (-0.07834, 0.4442, -1.522), (-0.07834, 0.1307, -1.614), (-0.07834, 0.09769, -1.294), (-0.07834, 0.09769, -0.9631), (-0.07834, 0.4197, -1.265), (-0.07834, 0.4197, -0.9631), (-0.07834, 0.5443, -1.768), (-0.07834, 0.3456, -1.851)], [], [(12, 14, 15, 13), (8, 9, 7, 6), (6, 7, 5, 4), (4, 10, 1, 3), (6, 4, 3, 2), (8, 6, 2, 0), (7, 9, 11, 5), (3, 1, 13, 15), (4, 5, 11, 10), (0, 2, 14, 12), (2, 3, 15, 14), (12, 13, 23, 22), (8, 20, 21, 9), (20, 18, 19, 21), (18, 17, 1, 10), (20, 16, 17, 18), (8, 0, 16, 20), (21, 19, 11, 9), (17, 23, 13, 1), (18, 10, 11, 19), (0, 12, 22, 16), (16, 22, 23, 17)])
_uv = me_cube_001.uv_layers.new(name='UVMap')
_uv.uv.foreach_set('vector', [0.25, 0.5, 0.375, 0.5, 0.375, 0.75, 0.25, 0.75, 0.4588, 0.375, 0.625, 0.375, 0.625, 0.5, 0.4588, 0.5, 0.4588, 0.5, 0.625, 0.5, 0.625, 0.75, 0.4431, 0.75, 0.4431, 0.75, 0.4431, 0.875, 0.375, 0.875, 0.375, 0.75, 0.4588, 0.5, 0.4431, 0.75, 0.375, 0.75, 0.375, 0.5, 0.4588, 0.375, 0.4588, 0.5, 0.375, 0.5, 0.375, 0.375, 0.625, 0.5, 0.75, 0.5, 0.75, 0.75, 0.625, 0.75, 0.375, 0.75, 0.375, 0.875, 0.375, 0.875, 0.375, 0.75, 0.4431, 0.75, 0.625, 0.75, 0.625, 0.875, 0.4431, 0.875, 0.375, 0.375, 0.375, 0.5, 0.375, 0.5, 0.375, 0.375, 0.375, 0.5, 0.375, 0.75, 0.375, 0.75, 0.375, 0.5, 0.25, 0.5, 0.25, 0.75, 0.375, 0.75, 0.375, 0.5, 0.4588, 0.375, 0.4588, 0.5, 0.625, 0.5, 0.625, 0.375, 0.4588, 0.5, 0.4431, 0.75, 0.625, 0.75, 0.625, 0.5, 0.4431, 0.75, 0.375, 0.75, 0.375, 0.875, 0.4431, 0.875, 0.4588, 0.5, 0.375, 0.5, 0.375, 0.75, 0.4431, 0.75, 0.4588, 0.375, 0.375, 0.375, 0.375, 0.5, 0.4588, 0.5, 0.625, 0.5, 0.625, 0.75, 0.75, 0.75, 0.75, 0.5, 0.375, 0.75, 0.375, 0.75, 0.375, 0.875, 0.375, 0.875, 0.4431, 0.75, 0.4431, 0.875, 0.625, 0.875, 0.625, 0.75, 0.375, 0.375, 0.375, 0.375, 0.375, 0.5, 0.375, 0.5, 0.375, 0.5, 0.375, 0.5, 0.375, 0.75, 0.375, 0.75])
me_cube_001.update()
me_cube_003 = bpy.data.meshes.new('Cube.003')
me_cube_003.from_pydata([(0.1325, 1.783, -2.633), (0.1325, 1.943, -1.596), (0.1325, 1.855, -2.644), (0.1325, 2.015, -1.607), (0.0, 1.855, -2.644), (0.0, 2.015, -1.607), (0.0, 1.783, -2.633), (0.0, 1.943, -1.596), (-0.1325, 1.783, -2.633), (-0.1325, 1.943, -1.596), (-0.1325, 1.855, -2.644), (-0.1325, 2.015, -1.607)], [], [(4, 5, 3, 2), (2, 3, 1, 0), (4, 2, 0, 6), (3, 5, 7, 1), (0, 1, 7, 6), (4, 10, 11, 5), (10, 8, 9, 11), (4, 6, 8, 10), (11, 9, 7, 5), (8, 6, 7, 9)])
_uv = me_cube_003.uv_layers.new(name='UVMap')
_uv.uv.foreach_set('vector', [0.375, 0.375, 0.625, 0.375, 0.625, 0.5, 0.375, 0.5, 0.375, 0.5, 0.625, 0.5, 0.625, 0.75, 0.375, 0.75, 0.25, 0.5, 0.375, 0.5, 0.375, 0.75, 0.25, 0.75, 0.625, 0.5, 0.75, 0.5, 0.75, 0.75, 0.625, 0.75, 0.375, 0.75, 0.625, 0.75, 0.625, 0.875, 0.375, 0.875, 0.375, 0.375, 0.375, 0.5, 0.625, 0.5, 0.625, 0.375, 0.375, 0.5, 0.375, 0.75, 0.625, 0.75, 0.625, 0.5, 0.25, 0.5, 0.25, 0.75, 0.375, 0.75, 0.375, 0.5, 0.625, 0.5, 0.625, 0.75, 0.75, 0.75, 0.75, 0.5, 0.375, 0.75, 0.375, 0.875, 0.625, 0.875, 0.625, 0.75])
me_cube_003.update()

# ---- objects
ob_body = bpy.data.objects.new('Body', me_cube)
ob_barrel = bpy.data.objects.new('Barrel', me_cube_002)
ob_mag = bpy.data.objects.new('Mag', me_cube_004)
ob_trigger = bpy.data.objects.new('Trigger', me_cube_001)
ob_switch = bpy.data.objects.new('Switch', me_cube_003)

# ---- transforms, parenting, visibility, modifiers, constraints
ob_body.location = (0.0, 0.0, 0.0)
ob_barrel.location = (0.0, 0.0, 0.0)
ob_mag.location = (0.0, 0.0, 0.0)
ob_trigger.location = (0.0, 0.0, 0.0)
ob_switch.location = (0.0, 0.0, 0.0)

# ---- collection membership
col_collection.objects.link(ob_body)
col_collection.objects.link(ob_barrel)
col_collection.objects.link(ob_mag)
col_collection.objects.link(ob_trigger)
col_collection.objects.link(ob_switch)

# ---- scene / render settings (as saved in the file)
scene.frame_start = 1; scene.frame_end = 250; scene.frame_set(1)
scene.render.engine = 'BLENDER_EEVEE_NEXT'
bpy.context.view_layer.update()

# ---- added for rendering (the .blend has no active camera and no usable light): camera, sun
cam_auto = bpy.data.cameras.new('AutoCamera')
cam_auto.lens = 50.0
cam_auto.sensor_width = 36.0
cam_auto.clip_end = 1000.0
ob_auto_camera = bpy.data.objects.new('AutoCamera', cam_auto)
scene.collection.objects.link(ob_auto_camera)
ob_auto_camera.location = (25.5285, -26.886, 18.1188)
ob_auto_camera.rotation_euler = (1.09748, -7.21219e-08, 0.694738)
scene.camera = ob_auto_camera
light_auto_sun = bpy.data.lights.new('AutoSun', 'SUN')
light_auto_sun.energy = 3.0
light_auto_sun.angle = 0.0523599
ob_auto_sun = bpy.data.objects.new('AutoSun', light_auto_sun)
scene.collection.objects.link(ob_auto_sun)
ob_auto_sun.rotation_euler = (0.872665, 0.174533, 0.523599)
bpy.context.view_layer.update()
